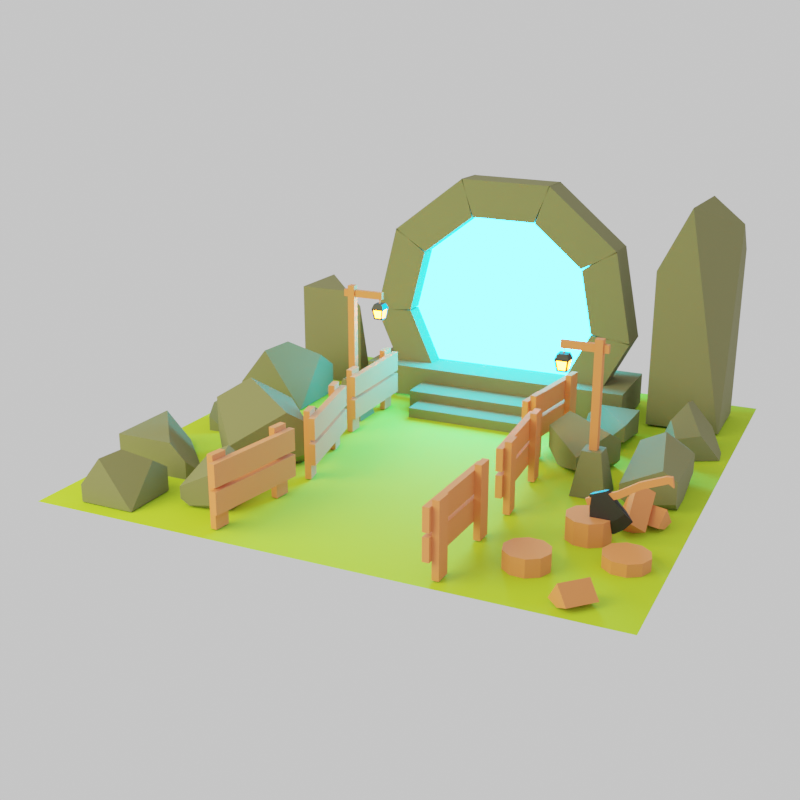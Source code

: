 # Source: portal.blend  (saved by Blender 3.4.6; exported with 4.5.12 LTS)
import bpy
from mathutils import Matrix  # noqa: F401  (used for matrix-valued properties, if any)

bpy.ops.wm.read_factory_settings(use_empty=True)
scene = bpy.context.scene
scene.name = 'Scene'

# ---- collections
col_others = bpy.data.collections.new('Others'); scene.collection.children.link(col_others)
col_emissions = bpy.data.collections.new('Emissions'); scene.collection.children.link(col_emissions)
col_portal = bpy.data.collections.new('Portal'); scene.collection.children.link(col_portal)
col_stairs = bpy.data.collections.new('Stairs'); col_portal.children.link(col_stairs)
col_fences = bpy.data.collections.new('Fences'); scene.collection.children.link(col_fences)
col_floor = bpy.data.collections.new('Floor'); scene.collection.children.link(col_floor)
col_trunks = bpy.data.collections.new('Trunks'); scene.collection.children.link(col_trunks)
col_axe = bpy.data.collections.new('Axe'); scene.collection.children.link(col_axe)
col_pole_lights = bpy.data.collections.new('Pole lights'); scene.collection.children.link(col_pole_lights)
col_rocks = bpy.data.collections.new('Rocks'); scene.collection.children.link(col_rocks)

# ---- images (referenced by path relative to the original .blend; pixels are not part of the script)
import os
ASSET_DIR = os.environ.get("B2B_ASSET_DIR", "")  # directory of the original .blend (textures are referenced by path, not embedded)
HERE = os.path.dirname(os.path.abspath(__file__))  # packed textures are extracted next to this script under _unpacked/

def load_image(name, relpath, width, height, colorspace="sRGB"):
    """Load a texture the original file referenced (path relative to the .blend, or extracted next to this script)."""
    p = next((c for c in (os.path.join(HERE, relpath), os.path.join(ASSET_DIR, relpath)) if relpath and os.path.exists(c)), "")
    if p:
        img = bpy.data.images.load(p, check_existing=True)
        img.name = name
    else:  # same state as the original file: an image datablock whose file is absent (Cycles renders it pink)
        img = bpy.data.images.new(name, width, height)
        img.source = "FILE"
        img.filepath = "//" + (relpath or name)
    img.colorspace_settings.name = colorspace
    return img
img_baked_hdr = load_image('Baked.hdr', 'Baked.hdr', 1024, 1024, 'Linear Rec.709')
img_baked = load_image('Baked', '', 4096, 4096, 'Linear Rec.709')

# ---- materials (node trees are filled in below, after node groups)
mat_lampemissive = bpy.data.materials.new('lampEmissive')
mat_portalemission = bpy.data.materials.new('portalEmission')
mat_rock = bpy.data.materials.new('Rock')
mat_wood = bpy.data.materials.new('Wood')
mat_grass = bpy.data.materials.new('Grass')
mat_steel = bpy.data.materials.new('Steel')

# ---- material node trees
mat_lampemissive.use_nodes = True; mat_lampemissive.node_tree.nodes.clear()
_N = mat_lampemissive.node_tree.nodes; _L = mat_lampemissive.node_tree.links
n0 = _N.new('ShaderNodeOutputMaterial'); n0.name = 'Material Output'; n0.location = (300, 300)
n1 = _N.new('ShaderNodeEmission'); n1.name = 'Emission'; n1.location = (10, 300)
n1.inputs[0].default_value = (1.0, 0.1774, 0.005272, 1.0)
n1.inputs[1].default_value = 80.0
_L.new(n1.outputs[0], n0.inputs[0])
n0.is_active_output = True
mat_portalemission.use_nodes = True; mat_portalemission.node_tree.nodes.clear()
_N = mat_portalemission.node_tree.nodes; _L = mat_portalemission.node_tree.links
n0 = _N.new('ShaderNodeOutputMaterial'); n0.name = 'Material Output'; n0.location = (300, 300)
n1 = _N.new('ShaderNodeEmission'); n1.name = 'Emission'; n1.location = (10, 300)
n1.inputs[0].default_value = (0.002835, 0.345, 0.5972, 1.0)
n1.inputs[1].default_value = 100.0
_L.new(n1.outputs[0], n0.inputs[0])
n0.is_active_output = True
mat_rock.use_nodes = True; mat_rock.node_tree.nodes.clear()
_N = mat_rock.node_tree.nodes; _L = mat_rock.node_tree.links
n0 = _N.new('ShaderNodeBsdfPrincipled'); n0.name = 'Principled BSDF'; n0.location = (10, 300)
n0.distribution = 'GGX'
n0.subsurface_method = 'RANDOM_WALK_SKIN'
n0.inputs[0].default_value = (0.1878, 0.1812, 0.08022, 1.0)
n0.inputs[2].default_value = 1.0
n0.inputs[3].default_value = 1.45
n0.inputs[27].default_value = (0.0, 0.0, 0.0, 1.0)
n0.inputs[28].default_value = 1.0
n1 = _N.new('ShaderNodeOutputMaterial'); n1.name = 'Material Output'; n1.location = (300, 300)
n2 = _N.new('ShaderNodeTexImage'); n2.name = 'Image Texture'; n2.location = (-312, 276)
n2.image = img_baked_hdr
n3 = _N.new('ShaderNodeTexImage'); n3.name = 'Image Texture.001'; n3.location = (-312, 276)
n3.image = img_baked_hdr
n4 = _N.new('ShaderNodeTexImage'); n4.name = 'Image Texture.002'; n4.location = (-312, 276)
n4.image = img_baked_hdr
_L.new(n0.outputs[0], n1.inputs[0])
n1.is_active_output = True
mat_wood.use_nodes = True; mat_wood.node_tree.nodes.clear()
_N = mat_wood.node_tree.nodes; _L = mat_wood.node_tree.links
n0 = _N.new('ShaderNodeBsdfPrincipled'); n0.name = 'Principled BSDF'; n0.location = (10, 300)
n0.distribution = 'GGX'
n0.subsurface_method = 'RANDOM_WALK_SKIN'
n0.inputs[0].default_value = (0.8, 0.2441, 0.08935, 1.0)
n0.inputs[2].default_value = 1.0
n0.inputs[3].default_value = 1.45
n0.inputs[27].default_value = (0.0, 0.0, 0.0, 1.0)
n0.inputs[28].default_value = 1.0
n1 = _N.new('ShaderNodeOutputMaterial'); n1.name = 'Material Output'; n1.location = (300, 300)
n2 = _N.new('ShaderNodeTexImage'); n2.name = 'Image Texture'; n2.location = (-312, 276)
n2.image = img_baked_hdr
_L.new(n0.outputs[0], n1.inputs[0])
n1.is_active_output = True
mat_grass.use_nodes = True; mat_grass.node_tree.nodes.clear()
_N = mat_grass.node_tree.nodes; _L = mat_grass.node_tree.links
n0 = _N.new('ShaderNodeBsdfPrincipled'); n0.name = 'Principled BSDF'; n0.location = (10, 300)
n0.distribution = 'GGX'
n0.subsurface_method = 'RANDOM_WALK_SKIN'
n0.inputs[0].default_value = (0.4342, 0.6584, 0.02122, 1.0)
n0.inputs[2].default_value = 1.0
n0.inputs[3].default_value = 1.45
n0.inputs[27].default_value = (0.0, 0.0, 0.0, 1.0)
n0.inputs[28].default_value = 1.0
n1 = _N.new('ShaderNodeOutputMaterial'); n1.name = 'Material Output'; n1.location = (300, 300)
n2 = _N.new('ShaderNodeTexImage'); n2.name = 'Image Texture'; n2.location = (-312, 276)
n2.image = img_baked
_L.new(n0.outputs[0], n1.inputs[0])
n1.is_active_output = True
mat_steel.use_nodes = True; mat_steel.node_tree.nodes.clear()
_N = mat_steel.node_tree.nodes; _L = mat_steel.node_tree.links
n0 = _N.new('ShaderNodeBsdfPrincipled'); n0.name = 'Principled BSDF'; n0.location = (10, 300)
n0.distribution = 'GGX'
n0.subsurface_method = 'RANDOM_WALK_SKIN'
n0.inputs[0].default_value = (0.03415, 0.03415, 0.03415, 1.0)
n0.inputs[1].default_value = 0.5
n0.inputs[3].default_value = 1.45
n0.inputs[27].default_value = (0.0, 0.0, 0.0, 1.0)
n0.inputs[28].default_value = 1.0
n1 = _N.new('ShaderNodeOutputMaterial'); n1.name = 'Material Output'; n1.location = (300, 300)
n2 = _N.new('ShaderNodeTexImage'); n2.name = 'Image Texture'; n2.location = (-312, 276)
n2.image = img_baked_hdr
_L.new(n0.outputs[0], n1.inputs[0])
n1.is_active_output = True

# ---- world
world_grass = bpy.data.worlds.new('Grass'); scene.world = world_grass
world_grass.use_nodes = True; world_grass.node_tree.nodes.clear()
_N = world_grass.node_tree.nodes; _L = world_grass.node_tree.links
n0 = _N.new('ShaderNodeOutputWorld'); n0.name = 'World Output'; n0.location = (300, 300)
n1 = _N.new('ShaderNodeBackground'); n1.name = 'Background'; n1.location = (10, 300)
_L.new(n1.outputs[0], n0.inputs[0])
n0.is_active_output = True
world_grass.color = (0.05088, 0.05088, 0.05088)
world_grass.use_sun_shadow = False
world_grass.sun_shadow_jitter_overblur = 0.0

# ---- cameras
cam_camera_001 = bpy.data.cameras.new('Camera.001')

# ---- lights
light_area = bpy.data.lights.new('Area', 'AREA')
light_area.color = (0.9921, 1.0, 0.5076)
light_area.transmission_factor = 0.0
light_area.energy = 628.3
light_area.shadow_soft_size = 6.19
light_area.shadow_maximum_resolution = 0.006
light_area.use_absolute_resolution = True
light_area.size = 6.19
light_area.size_y = 6.19

# ---- meshes
me_cube_005 = bpy.data.meshes.new('Cube.005')
me_cube_005.from_pydata([(0.02357, -0.02387, -0.08846), (-0.02357, -0.02387, -0.08846), (0.02357, 0.02387, -0.08846), (-0.02357, 0.02387, -0.08846), (-0.03618, -0.04301, -0.01724), (0.03618, -0.04301, -0.01724), (0.02517, -0.0319, -0.08169), (-0.02517, -0.0319, -0.08169), (-0.03158, 0.02548, -0.0817), (-0.04259, 0.03659, -0.01725), (-0.04259, -0.03659, -0.01725), (-0.03158, -0.02548, -0.0817), (0.04259, 0.03659, -0.01725), (0.03158, 0.02548, -0.0817), (0.03158, -0.02548, -0.0817), (0.04259, -0.03659, -0.01725), (-0.02517, 0.0319, -0.08169), (0.02517, 0.0319, -0.08169), (0.03618, 0.04301, -0.01724), (-0.03618, 0.04301, -0.01724)], [], [(0, 1, 3, 2), (5, 6, 7, 4), (9, 10, 11, 8), (13, 14, 15, 12), (17, 18, 19, 16)])
_uv = me_cube_005.uv_layers.new(name='UVMap')
_uv.uv.foreach_set('vector', [0.4132, 0.03786, 0.5868, 0.03786, 0.5868, 0.2121, 0.4132, 0.2121, 0.4039, 0.8326, 0.4104, 0.9771, 0.5896, 0.9771, 0.5961, 0.8326, 0.7076, 0.5287, 0.7076, 0.7213, 0.8521, 0.7149, 0.8521, 0.5351, 0.1479, 0.5351, 0.1479, 0.7149, 0.2924, 0.7213, 0.2924, 0.5287, 0.4104, 0.2729, 0.4039, 0.4174, 0.5961, 0.4174, 0.5896, 0.2729])
me_cube_005.materials.append(mat_lampemissive)
me_cube_005.update()
me_circle_001 = bpy.data.meshes.new('Circle.001')
me_circle_001.from_pydata([(0.0, 0.0, 0.0), (0.0, 0.813, 0.0), (-0.1586, 0.7974, 0.0), (-0.3111, 0.7511, 0.0), (-0.4517, 0.676, 0.0), (-0.5749, 0.5749, 0.0), (-0.676, 0.4517, 0.0), (-0.7511, 0.3111, 0.0), (-0.7974, 0.1586, 0.0), (-0.813, 0.0, 0.0), (-0.7974, -0.1586, 0.0), (-0.7511, -0.3111, 0.0), (-0.676, -0.4517, 0.0), (-0.5749, -0.5749, 0.0), (-0.4517, -0.676, 0.0), (-0.3111, -0.7511, 0.0), (-0.1586, -0.7974, 0.0), (0.0, -0.813, 0.0), (0.1586, -0.7974, 0.0), (0.3111, -0.7511, 0.0), (0.4517, -0.676, 0.0), (0.5749, -0.5749, 0.0), (0.676, -0.4517, 0.0), (0.7511, -0.3111, 0.0), (0.7974, -0.1586, 0.0), (0.813, 0.0, 0.0), (0.7974, 0.1586, 0.0), (0.7511, 0.3111, 0.0), (0.676, 0.4517, 0.0), (0.5749, 0.5749, 0.0), (0.4517, 0.676, 0.0), (0.3111, 0.7511, 0.0), (0.1586, 0.7974, 0.0)], [], [(0, 1, 2), (0, 2, 3), (0, 3, 4), (0, 4, 5), (0, 5, 6), (0, 6, 7), (0, 7, 8), (0, 8, 9), (0, 9, 10), (0, 10, 11), (0, 11, 12), (0, 12, 13), (0, 13, 14), (0, 14, 15), (0, 15, 16), (0, 16, 17), (0, 17, 18), (0, 18, 19), (0, 19, 20), (0, 20, 21), (0, 21, 22), (0, 22, 23), (0, 23, 24), (0, 24, 25), (0, 25, 26), (0, 26, 27), (0, 27, 28), (0, 28, 29), (0, 29, 30), (0, 30, 31), (0, 31, 32), (0, 32, 1)])
_uv = me_circle_001.uv_layers.new(name='UVMap')
_uv.uv.foreach_set('vector', [0.5, 0.5, 0.5, 1.0, 0.4025, 0.9904, 0.5, 0.5, 0.4025, 0.9904, 0.3087, 0.9619, 0.5, 0.5, 0.3087, 0.9619, 0.2222, 0.9157, 0.5, 0.5, 0.2222, 0.9157, 0.1464, 0.8536, 0.5, 0.5, 0.1464, 0.8536, 0.08427, 0.7778, 0.5, 0.5, 0.08427, 0.7778, 0.03806, 0.6913, 0.5, 0.5, 0.03806, 0.6913, 0.009607, 0.5975, 0.5, 0.5, 0.009607, 0.5975, 0.0, 0.5, 0.5, 0.5, 0.0, 0.5, 0.009607, 0.4025, 0.5, 0.5, 0.009607, 0.4025, 0.03806, 0.3087, 0.5, 0.5, 0.03806, 0.3087, 0.08427, 0.2222, 0.5, 0.5, 0.08427, 0.2222, 0.1464, 0.1464, 0.5, 0.5, 0.1464, 0.1464, 0.2222, 0.08427, 0.5, 0.5, 0.2222, 0.08427, 0.3087, 0.03806, 0.5, 0.5, 0.3087, 0.03806, 0.4025, 0.009607, 0.5, 0.5, 0.4025, 0.009607, 0.5, 0.0, 0.5, 0.5, 0.5, 0.0, 0.5975, 0.009607, 0.5, 0.5, 0.5975, 0.009607, 0.6913, 0.03806, 0.5, 0.5, 0.6913, 0.03806, 0.7778, 0.08427, 0.5, 0.5, 0.7778, 0.08427, 0.8536, 0.1464, 0.5, 0.5, 0.8536, 0.1464, 0.9157, 0.2222, 0.5, 0.5, 0.9157, 0.2222, 0.9619, 0.3087, 0.5, 0.5, 0.9619, 0.3087, 0.9904, 0.4025, 0.5, 0.5, 0.9904, 0.4025, 1.0, 0.5, 0.5, 0.5, 1.0, 0.5, 0.9904, 0.5975, 0.5, 0.5, 0.9904, 0.5975, 0.9619, 0.6913, 0.5, 0.5, 0.9619, 0.6913, 0.9157, 0.7778, 0.5, 0.5, 0.9157, 0.7778, 0.8536, 0.8536, 0.5, 0.5, 0.8536, 0.8536, 0.7778, 0.9157, 0.5, 0.5, 0.7778, 0.9157, 0.6913, 0.9619, 0.5, 0.5, 0.6913, 0.9619, 0.5975, 0.9904, 0.5, 0.5, 0.5975, 0.9904, 0.5, 1.0])
me_circle_001.materials.append(mat_portalemission)
me_circle_001.update()
me_cube_047 = bpy.data.meshes.new('Cube.047')
me_cube_047.from_pydata([(0.02357, -0.02387, -0.08846), (-0.02357, -0.02387, -0.08846), (0.02357, 0.02387, -0.08846), (-0.02357, 0.02387, -0.08846), (-0.03618, -0.04301, -0.01724), (0.03618, -0.04301, -0.01724), (0.02517, -0.0319, -0.08169), (-0.02517, -0.0319, -0.08169), (-0.03158, 0.02548, -0.0817), (-0.04259, 0.03659, -0.01725), (-0.04259, -0.03659, -0.01725), (-0.03158, -0.02548, -0.0817), (0.04259, 0.03659, -0.01725), (0.03158, 0.02548, -0.0817), (0.03158, -0.02548, -0.0817), (0.04259, -0.03659, -0.01725), (-0.02517, 0.0319, -0.08169), (0.02517, 0.0319, -0.08169), (0.03618, 0.04301, -0.01724), (-0.03618, 0.04301, -0.01724)], [], [(0, 1, 3, 2), (5, 6, 7, 4), (9, 10, 11, 8), (13, 14, 15, 12), (17, 18, 19, 16)])
_uv = me_cube_047.uv_layers.new(name='UVMap')
_uv.uv.foreach_set('vector', [0.4132, 0.03786, 0.5868, 0.03786, 0.5868, 0.2121, 0.4132, 0.2121, 0.4039, 0.8326, 0.4104, 0.9771, 0.5896, 0.9771, 0.5961, 0.8326, 0.7076, 0.5287, 0.7076, 0.7213, 0.8521, 0.7149, 0.8521, 0.5351, 0.1479, 0.5351, 0.1479, 0.7149, 0.2924, 0.7213, 0.2924, 0.5287, 0.4104, 0.2729, 0.4039, 0.4174, 0.5961, 0.4174, 0.5896, 0.2729])
me_cube_047.materials.append(mat_lampemissive)
me_cube_047.update()
me_cube_006 = bpy.data.meshes.new('Cube.006')
me_cube_006.from_pydata([(-0.3688, -0.1432, -1.042), (-0.2549, -0.1432, -0.7457), (-0.3688, 0.1432, -1.042), (-0.2549, 0.1432, -0.7457), (0.3688, -0.1432, -1.042), (0.2549, -0.1432, -0.7457), (0.3688, 0.1432, -1.042), (0.2549, 0.1432, -0.7457)], [], [(2, 3, 7, 6), (6, 7, 5, 4), (4, 5, 1, 0), (2, 6, 4, 0), (7, 3, 1, 5)])
_uv = me_cube_006.uv_layers.new(name='UVMap')
_uv.uv.foreach_set('vector', [0.6808, 0.5179, 0.6683, 0.5504, 0.6126, 0.5504, 0.6002, 0.5179, 0.571, 0.4754, 0.5834, 0.443, 0.6126, 0.4542, 0.6002, 0.4866, 0.6002, 0.4866, 0.6126, 0.4542, 0.6683, 0.4542, 0.6808, 0.4866, 0.6808, 0.5179, 0.6002, 0.5179, 0.6002, 0.4866, 0.6808, 0.4866, 0.6126, 0.4229, 0.6683, 0.4229, 0.6683, 0.4542, 0.6126, 0.4542])
me_cube_006.materials.append(mat_rock)
me_cube_006.update()
me_cube_007 = bpy.data.meshes.new('Cube.007')
me_cube_007.from_pydata([(-0.3688, -0.1432, -1.042), (-0.2549, -0.1432, -0.7457), (-0.3688, 0.1432, -1.042), (-0.2549, 0.1432, -0.7457), (0.3688, -0.1432, -1.042), (0.2549, -0.1432, -0.7457), (0.3688, 0.1432, -1.042), (0.2549, 0.1432, -0.7457)], [], [(0, 1, 3, 2), (2, 3, 7, 6), (6, 7, 5, 4), (4, 5, 1, 0), (2, 6, 4, 0), (7, 3, 1, 5)])
_uv = me_cube_007.uv_layers.new(name='UVMap')
_uv.uv.foreach_set('vector', [0.7657, 0.2109, 0.7388, 0.1885, 0.7591, 0.1643, 0.7859, 0.1867, 0.781, 0.2385, 0.7859, 0.2731, 0.7369, 0.3004, 0.71, 0.2779, 0.6635, 0.2548, 0.6586, 0.2202, 0.6898, 0.2157, 0.6947, 0.2504, 0.6947, 0.2504, 0.6898, 0.2157, 0.7388, 0.1885, 0.7657, 0.2109, 0.781, 0.2385, 0.71, 0.2779, 0.6947, 0.2504, 0.7657, 0.2109, 0.6745, 0.1882, 0.7235, 0.1609, 0.7388, 0.1885, 0.6898, 0.2157])
me_cube_007.materials.append(mat_rock)
me_cube_007.update()
me_cube_008 = bpy.data.meshes.new('Cube.008')
me_cube_008.from_pydata([(-0.3688, -0.1432, -1.042), (-0.2549, -0.1432, -0.7457), (-0.3688, 0.1432, -1.042), (-0.2549, 0.1432, -0.7457), (0.3688, -0.1432, -1.042), (0.2549, -0.1432, -0.7457), (0.3688, 0.1432, -1.042), (0.2549, 0.1432, -0.7457)], [], [(0, 1, 3, 2), (2, 3, 7, 6), (6, 7, 5, 4), (4, 5, 1, 0), (2, 6, 4, 0), (7, 3, 1, 5)])
_uv = me_cube_008.uv_layers.new(name='UVMap')
_uv.uv.foreach_set('vector', [0.8985, 0.2109, 0.8716, 0.1885, 0.8919, 0.1643, 0.9187, 0.1867, 0.9138, 0.2385, 0.9187, 0.2731, 0.8697, 0.3004, 0.8428, 0.2779, 0.7963, 0.2548, 0.7914, 0.2202, 0.8226, 0.2157, 0.8275, 0.2504, 0.8275, 0.2504, 0.8226, 0.2157, 0.8716, 0.1885, 0.8985, 0.2109, 0.9138, 0.2385, 0.8428, 0.2779, 0.8275, 0.2504, 0.8985, 0.2109, 0.8073, 0.1882, 0.8563, 0.1609, 0.8716, 0.1885, 0.8226, 0.2157])
me_cube_008.materials.append(mat_rock)
me_cube_008.update()
me_cube_020 = bpy.data.meshes.new('Cube.020')
me_cube_020.from_pydata([(-0.3688, -0.1432, -1.042), (-0.2549, -0.1432, -0.7457), (-0.3688, 0.1432, -1.042), (-0.2549, 0.1432, -0.7457), (0.3688, -0.1432, -1.042), (0.2549, -0.1432, -0.7457), (0.3688, 0.1432, -1.042), (0.2549, 0.1432, -0.7457)], [], [(0, 1, 3, 2), (2, 3, 7, 6), (6, 7, 5, 4), (4, 5, 1, 0), (2, 6, 4, 0), (7, 3, 1, 5)])
_uv = me_cube_020.uv_layers.new(name='UVMap')
_uv.uv.foreach_set('vector', [0.8977, 0.05852, 0.8709, 0.03606, 0.8911, 0.01189, 0.918, 0.03435, 0.9131, 0.08607, 0.918, 0.1207, 0.8689, 0.148, 0.8421, 0.1255, 0.7956, 0.1024, 0.7907, 0.06776, 0.8219, 0.06333, 0.8268, 0.09797, 0.8268, 0.09797, 0.8219, 0.06333, 0.8709, 0.03606, 0.8977, 0.05852, 0.9131, 0.08607, 0.8421, 0.1255, 0.8268, 0.09797, 0.8977, 0.05852, 0.8065, 0.03578, 0.8556, 0.008511, 0.8709, 0.03606, 0.8219, 0.06333])
me_cube_020.materials.append(mat_rock)
me_cube_020.update()
me_cube_021 = bpy.data.meshes.new('Cube.021')
me_cube_021.from_pydata([(-0.3688, -0.1432, -1.042), (-0.2549, -0.1432, -0.7457), (-0.3688, 0.1432, -1.042), (-0.2549, 0.1432, -0.7457), (0.3688, -0.1432, -1.042), (0.2549, -0.1432, -0.7457), (0.3688, 0.1432, -1.042), (0.2549, 0.1432, -0.7457)], [], [(0, 1, 3, 2), (2, 3, 7, 6), (6, 7, 5, 4), (4, 5, 1, 0), (2, 6, 4, 0), (7, 3, 1, 5)])
_uv = me_cube_021.uv_layers.new(name='UVMap')
_uv.uv.foreach_set('vector', [0.7657, 0.3559, 0.7388, 0.3334, 0.7591, 0.3092, 0.7859, 0.3317, 0.781, 0.3834, 0.7859, 0.4181, 0.7369, 0.4453, 0.71, 0.4229, 0.6635, 0.3998, 0.6586, 0.3651, 0.6898, 0.3607, 0.6947, 0.3953, 0.6947, 0.3953, 0.6898, 0.3607, 0.7388, 0.3334, 0.7657, 0.3559, 0.781, 0.3834, 0.71, 0.4229, 0.6947, 0.3953, 0.7657, 0.3559, 0.6745, 0.3331, 0.7235, 0.3059, 0.7388, 0.3334, 0.6898, 0.3607])
me_cube_021.materials.append(mat_rock)
me_cube_021.update()
me_cube_022 = bpy.data.meshes.new('Cube.022')
me_cube_022.from_pydata([(-0.3688, -0.1432, -1.042), (-0.2549, -0.1432, -0.7457), (-0.3688, 0.1432, -1.042), (-0.2549, 0.1432, -0.7457), (0.3688, -0.1432, -1.042), (0.2549, -0.1432, -0.7457), (0.3688, 0.1432, -1.042), (0.2549, 0.1432, -0.7457)], [], [(0, 1, 3, 2), (2, 3, 7, 6), (6, 7, 5, 4), (4, 5, 1, 0), (2, 6, 4, 0), (7, 3, 1, 5)])
_uv = me_cube_022.uv_layers.new(name='UVMap')
_uv.uv.foreach_set('vector', [0.8275, 0.3559, 0.8226, 0.3905, 0.7914, 0.3861, 0.7963, 0.3514, 0.8428, 0.3283, 0.8697, 0.3059, 0.9187, 0.3331, 0.9138, 0.3678, 0.9187, 0.4195, 0.8919, 0.442, 0.8716, 0.4178, 0.8985, 0.3953, 0.8985, 0.3953, 0.8716, 0.4178, 0.8226, 0.3905, 0.8275, 0.3559, 0.8428, 0.3283, 0.9138, 0.3678, 0.8985, 0.3953, 0.8275, 0.3559, 0.8563, 0.4453, 0.8073, 0.4181, 0.8226, 0.3905, 0.8716, 0.4178])
me_cube_022.materials.append(mat_rock)
me_cube_022.update()
me_cube_037 = bpy.data.meshes.new('Cube.037')
me_cube_037.from_pydata([(-0.3688, -0.1432, -1.042), (-0.2549, -0.1432, -0.7457), (-0.3688, 0.1432, -1.042), (-0.2549, 0.1432, -0.7457), (0.3688, -0.1432, -1.042), (0.2549, -0.1432, -0.7457), (0.3688, 0.1432, -1.042), (0.2549, 0.1432, -0.7457)], [], [(0, 1, 3, 2), (2, 3, 7, 6), (4, 5, 1, 0), (2, 6, 4, 0), (7, 3, 1, 5)])
_uv = me_cube_037.uv_layers.new(name='UVMap')
_uv.uv.foreach_set('vector', [0.6965, 0.08373, 0.709, 0.1164, 0.6796, 0.1277, 0.667, 0.09502, 0.6965, 0.05222, 0.709, 0.01958, 0.7651, 0.01958, 0.7776, 0.05222, 0.7776, 0.08373, 0.7651, 0.1164, 0.709, 0.1164, 0.6965, 0.08373, 0.6965, 0.05222, 0.7776, 0.05222, 0.7776, 0.08373, 0.6965, 0.08373, 0.7651, 0.1479, 0.709, 0.1479, 0.709, 0.1164, 0.7651, 0.1164])
me_cube_037.materials.append(mat_rock)
me_cube_037.update()
me_cube_038 = bpy.data.meshes.new('Cube.038')
me_cube_038.from_pydata([(-1.106, -0.3183, 0.2673), (-1.106, -0.3183, 0.01498), (-1.106, 0.3183, 0.2673), (-1.106, 0.3183, 0.01498), (1.106, -0.3183, 0.2673), (1.106, -0.3183, 0.01498), (1.106, 0.3183, 0.2673), (1.106, 0.3183, 0.01498)], [], [(0, 2, 3, 1), (2, 6, 7, 3), (6, 4, 5, 7), (4, 0, 1, 5), (2, 0, 4, 6)])
_uv = me_cube_038.uv_layers.new(name='UVMap')
_uv.uv.foreach_set('vector', [0.5375, 0.07903, 0.6074, 0.07903, 0.6074, 0.05133, 0.5375, 0.05133, 0.6074, 0.07903, 0.6074, 0.3218, 0.6351, 0.3218, 0.6351, 0.07903, 0.6074, 0.3218, 0.5375, 0.3218, 0.5375, 0.3495, 0.6074, 0.3495, 0.5375, 0.3218, 0.5375, 0.07903, 0.5098, 0.07903, 0.5098, 0.3218, 0.6074, 0.07903, 0.5375, 0.07903, 0.5375, 0.3218, 0.6074, 0.3218])
me_cube_038.materials.append(mat_rock)
me_cube_038.update()
me_cube_039 = bpy.data.meshes.new('Cube.039')
me_cube_039.from_pydata([(-0.5883, -0.1416, 0.07208), (-0.5883, -0.1416, -0.07208), (-0.5883, 0.1416, 0.07208), (-0.5883, 0.1416, -0.07208), (0.5883, -0.1416, 0.07208), (0.5883, -0.1416, -0.07208), (0.5883, 0.1416, 0.07208), (0.5883, 0.1416, -0.07208)], [], [(0, 2, 3, 1), (6, 4, 5, 7), (4, 0, 1, 5), (2, 0, 4, 6)])
_uv = me_cube_039.uv_layers.new(name='UVMap')
_uv.uv.foreach_set('vector', [0.9617, 0.3332, 0.9282, 0.3332, 0.9282, 0.3503, 0.9617, 0.3503, 0.9282, 0.1943, 0.9617, 0.1943, 0.9617, 0.1773, 0.9282, 0.1773, 0.9617, 0.1943, 0.9617, 0.3332, 0.9787, 0.3332, 0.9787, 0.1943, 0.9282, 0.3332, 0.9617, 0.3332, 0.9617, 0.1943, 0.9282, 0.1943])
me_cube_039.materials.append(mat_rock)
me_cube_039.update()
me_cube_040 = bpy.data.meshes.new('Cube.040')
me_cube_040.from_pydata([(-0.4971, -0.1089, 0.01676), (-0.4971, -0.1089, -0.06318), (-0.4971, 0.1089, 0.01676), (-0.4971, 0.1089, -0.06318), (0.4971, -0.1089, 0.01676), (0.4971, -0.1089, -0.06318), (0.4971, 0.1089, 0.01676), (0.4971, 0.1089, -0.06318)], [], [(0, 2, 3, 1), (6, 4, 5, 7), (4, 0, 1, 5), (2, 0, 4, 6)])
_uv = me_cube_040.uv_layers.new(name='UVMap')
_uv.uv.foreach_set('vector', [0.9522, 0.5204, 0.9284, 0.5204, 0.9284, 0.5291, 0.9522, 0.5291, 0.9284, 0.4118, 0.9522, 0.4118, 0.9522, 0.4031, 0.9284, 0.4031, 0.9522, 0.4118, 0.9522, 0.5204, 0.9609, 0.5204, 0.9609, 0.4118, 0.9284, 0.5204, 0.9522, 0.5204, 0.9522, 0.4118, 0.9284, 0.4118])
me_cube_040.materials.append(mat_rock)
me_cube_040.update()
me_cube_009 = bpy.data.meshes.new('Cube.009')
me_cube_009.from_pydata([(-0.04684, 0.2134, -0.3499), (-0.04684, 0.2134, 0.1453), (-0.04684, 0.3311, -0.3499), (-0.04684, 0.3311, 0.1453), (-0.00143, 0.2134, -0.3499), (-0.00143, 0.2134, 0.1453), (-0.00143, 0.3311, -0.3499), (-0.00143, 0.3311, 0.1453), (-0.04684, 0.8019, -0.3499), (-0.04684, 0.8019, 0.1453), (-0.04684, 0.9196, -0.3499), (-0.04684, 0.9196, 0.1453), (-0.00143, 0.8019, -0.3499), (-0.00143, 0.8019, 0.1453), (-0.00143, 0.9196, -0.3499), (-0.00143, 0.9196, 0.1453), (0.04448, 0.1747, 0.1072), (0.04448, 0.9528, 0.1072), (0.04448, 0.1747, -0.04756), (0.04448, 0.9528, -0.04756), (-0.0009298, 0.1747, 0.1072), (-0.0009298, 0.9528, 0.1072), (-0.0009298, 0.1747, -0.04756), (-0.0009298, 0.9528, -0.04756), (-0.0009298, 0.9528, -0.2302), (-0.0009298, 0.1747, -0.2302), (-0.0009298, 0.9528, -0.07549), (-0.0009298, 0.1747, -0.07549), (0.04448, 0.9528, -0.2302), (0.04448, 0.1747, -0.2302), (0.04448, 0.9528, -0.07549), (0.04448, 0.1747, -0.07549)], [], [(0, 1, 3, 2), (2, 3, 7, 6), (6, 7, 5, 4), (4, 5, 1, 0), (7, 3, 1, 5), (8, 9, 11, 10), (10, 11, 15, 14), (14, 15, 13, 12), (12, 13, 9, 8), (15, 11, 9, 13), (16, 20, 22, 18), (21, 17, 19, 23), (19, 18, 22, 23), (17, 16, 18, 19), (21, 20, 16, 17), (23, 22, 20, 21), (24, 25, 27, 26), (26, 27, 31, 30), (30, 31, 29, 28), (28, 29, 25, 24), (26, 30, 28, 24), (31, 27, 25, 29)])
_uv = me_cube_009.uv_layers.new(name='UVMap')
_uv.uv.foreach_set('vector', [0.7924, 0.7588, 0.8513, 0.7588, 0.8513, 0.7728, 0.7924, 0.7728, 0.7924, 0.7728, 0.8513, 0.7728, 0.8513, 0.7782, 0.7924, 0.7782, 0.7924, 0.7394, 0.8513, 0.7394, 0.8513, 0.7534, 0.7924, 0.7534, 0.7924, 0.7534, 0.8513, 0.7534, 0.8513, 0.7588, 0.7924, 0.7588, 0.8567, 0.7728, 0.8513, 0.7728, 0.8513, 0.7588, 0.8567, 0.7588, 0.8567, 0.7245, 0.7978, 0.7245, 0.7978, 0.7105, 0.8567, 0.7105, 0.8567, 0.7105, 0.7978, 0.7105, 0.7978, 0.7051, 0.8567, 0.7051, 0.8567, 0.7051, 0.7978, 0.7051, 0.7978, 0.6911, 0.8567, 0.6911, 0.8567, 0.7299, 0.7978, 0.7299, 0.7978, 0.7245, 0.8567, 0.7245, 0.7924, 0.7105, 0.7978, 0.7105, 0.7978, 0.7245, 0.7924, 0.7245, 0.7411, 0.8889, 0.7357, 0.8889, 0.7357, 0.8705, 0.7411, 0.8705, 0.6432, 0.8889, 0.6378, 0.8889, 0.6378, 0.8705, 0.6432, 0.8705, 0.6432, 0.8651, 0.7357, 0.8651, 0.7357, 0.8705, 0.6432, 0.8705, 0.5267, 0.6991, 0.6192, 0.6991, 0.6192, 0.7175, 0.5267, 0.7175, 0.6432, 0.8889, 0.7357, 0.8889, 0.7357, 0.8943, 0.6432, 0.8943, 0.6432, 0.8705, 0.7357, 0.8705, 0.7357, 0.8889, 0.6432, 0.8889, 0.5303, 0.8318, 0.6229, 0.8318, 0.6229, 0.8502, 0.5303, 0.8502, 0.5303, 0.8502, 0.6229, 0.8502, 0.6229, 0.8556, 0.5303, 0.8556, 0.7208, 0.6785, 0.6283, 0.6785, 0.6283, 0.6601, 0.7208, 0.6601, 0.5303, 0.8264, 0.6229, 0.8264, 0.6229, 0.8318, 0.5303, 0.8318, 0.5303, 0.8502, 0.5249, 0.8502, 0.5249, 0.8318, 0.5303, 0.8318, 0.6283, 0.8502, 0.6229, 0.8502, 0.6229, 0.8318, 0.6283, 0.8318])
me_cube_009.materials.append(mat_wood)
me_cube_009.update()
me_cube_023 = bpy.data.meshes.new('Cube.023')
me_cube_023.from_pydata([(-0.04684, 0.2134, -0.3499), (-0.04684, 0.2134, 0.1453), (-0.04684, 0.3311, -0.3499), (-0.04684, 0.3311, 0.1453), (-0.00143, 0.2134, -0.3499), (-0.00143, 0.2134, 0.1453), (-0.00143, 0.3311, -0.3499), (-0.00143, 0.3311, 0.1453), (-0.04684, 0.8019, -0.3499), (-0.04684, 0.8019, 0.1453), (-0.04684, 0.9196, -0.3499), (-0.04684, 0.9196, 0.1453), (-0.00143, 0.8019, -0.3499), (-0.00143, 0.8019, 0.1453), (-0.00143, 0.9196, -0.3499), (-0.00143, 0.9196, 0.1453), (0.04448, 0.1747, 0.1072), (0.04448, 0.9528, 0.1072), (0.04448, 0.1747, -0.04756), (0.04448, 0.9528, -0.04756), (-0.0009298, 0.1747, 0.1072), (-0.0009298, 0.9528, 0.1072), (-0.0009298, 0.1747, -0.04756), (-0.0009298, 0.9528, -0.04756), (-0.0009298, 0.9528, -0.2302), (-0.0009298, 0.1747, -0.2302), (-0.0009298, 0.9528, -0.07549), (-0.0009298, 0.1747, -0.07549), (0.04448, 0.9528, -0.2302), (0.04448, 0.1747, -0.2302), (0.04448, 0.9528, -0.07549), (0.04448, 0.1747, -0.07549)], [], [(0, 1, 3, 2), (2, 3, 7, 6), (6, 7, 5, 4), (4, 5, 1, 0), (7, 3, 1, 5), (8, 9, 11, 10), (10, 11, 15, 14), (14, 15, 13, 12), (12, 13, 9, 8), (15, 11, 9, 13), (16, 20, 22, 18), (21, 17, 19, 23), (19, 18, 22, 23), (17, 16, 18, 19), (21, 20, 16, 17), (23, 22, 20, 21), (24, 25, 27, 26), (26, 27, 31, 30), (30, 31, 29, 28), (28, 29, 25, 24), (26, 30, 28, 24), (31, 27, 25, 29)])
_uv = me_cube_023.uv_layers.new(name='UVMap')
_uv.uv.foreach_set('vector', [0.7186, 0.7588, 0.7775, 0.7588, 0.7775, 0.7728, 0.7186, 0.7728, 0.7186, 0.7728, 0.7775, 0.7728, 0.7775, 0.7782, 0.7186, 0.7782, 0.7186, 0.7394, 0.7775, 0.7394, 0.7775, 0.7534, 0.7186, 0.7534, 0.7186, 0.7534, 0.7775, 0.7534, 0.7775, 0.7588, 0.7186, 0.7588, 0.7829, 0.7728, 0.7775, 0.7728, 0.7775, 0.7588, 0.7829, 0.7588, 0.822, 0.9592, 0.7631, 0.9592, 0.7631, 0.9452, 0.822, 0.9452, 0.822, 0.9452, 0.7631, 0.9452, 0.7631, 0.9398, 0.822, 0.9398, 0.822, 0.9398, 0.7631, 0.9398, 0.7631, 0.9258, 0.822, 0.9258, 0.822, 0.9646, 0.7631, 0.9646, 0.7631, 0.9592, 0.822, 0.9592, 0.7577, 0.9452, 0.7631, 0.9452, 0.7631, 0.9592, 0.7577, 0.9592, 0.7411, 0.9276, 0.7357, 0.9276, 0.7357, 0.9092, 0.7411, 0.9092, 0.6432, 0.9276, 0.6378, 0.9276, 0.6378, 0.9092, 0.6432, 0.9092, 0.6432, 0.9038, 0.7357, 0.9038, 0.7357, 0.9092, 0.6432, 0.9092, 0.6283, 0.6322, 0.7208, 0.6322, 0.7208, 0.6506, 0.6283, 0.6506, 0.6432, 0.9276, 0.7357, 0.9276, 0.7357, 0.933, 0.6432, 0.933, 0.6432, 0.9092, 0.7357, 0.9092, 0.7357, 0.9276, 0.6432, 0.9276, 0.5303, 0.7931, 0.6229, 0.7931, 0.6229, 0.8115, 0.5303, 0.8115, 0.5303, 0.8115, 0.6229, 0.8115, 0.6229, 0.8169, 0.5303, 0.8169, 0.6188, 0.6785, 0.5263, 0.6785, 0.5263, 0.6601, 0.6188, 0.6601, 0.5303, 0.7877, 0.6229, 0.7877, 0.6229, 0.7931, 0.5303, 0.7931, 0.5303, 0.8115, 0.5249, 0.8115, 0.5249, 0.7931, 0.5303, 0.7931, 0.6283, 0.8115, 0.6229, 0.8115, 0.6229, 0.7931, 0.6283, 0.7931])
me_cube_023.materials.append(mat_wood)
me_cube_023.update()
me_cube_041 = bpy.data.meshes.new('Cube.041')
me_cube_041.from_pydata([(-0.04684, 0.2134, -0.3499), (-0.04684, 0.2134, 0.1453), (-0.04684, 0.3311, -0.3499), (-0.04684, 0.3311, 0.1453), (-0.00143, 0.2134, -0.3499), (-0.00143, 0.2134, 0.1453), (-0.00143, 0.3311, -0.3499), (-0.00143, 0.3311, 0.1453), (-0.04684, 0.8019, -0.3499), (-0.04684, 0.8019, 0.1453), (-0.04684, 0.9196, -0.3499), (-0.04684, 0.9196, 0.1453), (-0.00143, 0.8019, -0.3499), (-0.00143, 0.8019, 0.1453), (-0.00143, 0.9196, -0.3499), (-0.00143, 0.9196, 0.1453), (0.04448, 0.1747, 0.1072), (0.04448, 0.9528, 0.1072), (0.04448, 0.1747, -0.04756), (0.04448, 0.9528, -0.04756), (-0.0009298, 0.1747, 0.1072), (-0.0009298, 0.9528, 0.1072), (-0.0009298, 0.1747, -0.04756), (-0.0009298, 0.9528, -0.04756), (-0.0009298, 0.9528, -0.2302), (-0.0009298, 0.1747, -0.2302), (-0.0009298, 0.9528, -0.07549), (-0.0009298, 0.1747, -0.07549), (0.04448, 0.9528, -0.2302), (0.04448, 0.1747, -0.2302), (0.04448, 0.9528, -0.07549), (0.04448, 0.1747, -0.07549)], [], [(0, 1, 3, 2), (2, 3, 7, 6), (6, 7, 5, 4), (4, 5, 1, 0), (7, 3, 1, 5), (8, 9, 11, 10), (10, 11, 15, 14), (14, 15, 13, 12), (12, 13, 9, 8), (15, 11, 9, 13), (16, 20, 22, 18), (21, 17, 19, 23), (19, 18, 22, 23), (17, 16, 18, 19), (21, 20, 16, 17), (23, 22, 20, 21), (24, 25, 27, 26), (26, 27, 31, 30), (30, 31, 29, 28), (28, 29, 25, 24), (26, 30, 28, 24), (31, 27, 25, 29)])
_uv = me_cube_041.uv_layers.new(name='UVMap')
_uv.uv.foreach_set('vector', [0.6448, 0.7588, 0.7037, 0.7588, 0.7037, 0.7728, 0.6448, 0.7728, 0.6448, 0.7728, 0.7037, 0.7728, 0.7037, 0.7782, 0.6448, 0.7782, 0.6448, 0.7394, 0.7037, 0.7394, 0.7037, 0.7534, 0.6448, 0.7534, 0.6448, 0.7534, 0.7037, 0.7534, 0.7037, 0.7588, 0.6448, 0.7588, 0.7091, 0.7728, 0.7037, 0.7728, 0.7037, 0.7588, 0.7091, 0.7588, 0.9305, 0.7728, 0.8716, 0.7728, 0.8716, 0.7588, 0.9305, 0.7588, 0.9305, 0.7588, 0.8716, 0.7588, 0.8716, 0.7534, 0.9305, 0.7534, 0.9305, 0.7534, 0.8716, 0.7534, 0.8716, 0.7394, 0.9305, 0.7394, 0.9305, 0.7782, 0.8716, 0.7782, 0.8716, 0.7728, 0.9305, 0.7728, 0.8662, 0.7588, 0.8716, 0.7588, 0.8716, 0.7728, 0.8662, 0.7728, 0.7411, 0.8502, 0.7357, 0.8502, 0.7357, 0.8318, 0.7411, 0.8318, 0.6432, 0.8502, 0.6378, 0.8502, 0.6378, 0.8318, 0.6432, 0.8318, 0.6432, 0.8264, 0.7357, 0.8264, 0.7357, 0.8318, 0.6432, 0.8318, 0.5267, 0.727, 0.6192, 0.727, 0.6192, 0.7454, 0.5267, 0.7454, 0.6432, 0.8502, 0.7357, 0.8502, 0.7357, 0.8556, 0.6432, 0.8556, 0.6432, 0.8318, 0.7357, 0.8318, 0.7357, 0.8502, 0.6432, 0.8502, 0.5303, 0.9092, 0.6229, 0.9092, 0.6229, 0.9276, 0.5303, 0.9276, 0.5303, 0.9276, 0.6229, 0.9276, 0.6229, 0.933, 0.5303, 0.933, 0.8502, 0.868, 0.7577, 0.868, 0.7577, 0.8496, 0.8502, 0.8496, 0.5303, 0.9038, 0.6229, 0.9038, 0.6229, 0.9092, 0.5303, 0.9092, 0.5303, 0.9276, 0.5249, 0.9276, 0.5249, 0.9092, 0.5303, 0.9092, 0.6283, 0.9276, 0.6229, 0.9276, 0.6229, 0.9092, 0.6283, 0.9092])
me_cube_041.materials.append(mat_wood)
me_cube_041.update()
me_cube_042 = bpy.data.meshes.new('Cube.042')
me_cube_042.from_pydata([(-0.04684, 0.2134, -0.3499), (-0.04684, 0.2134, 0.1453), (-0.04684, 0.3311, -0.3499), (-0.04684, 0.3311, 0.1453), (-0.00143, 0.2134, -0.3499), (-0.00143, 0.2134, 0.1453), (-0.00143, 0.3311, -0.3499), (-0.00143, 0.3311, 0.1453), (-0.04684, 0.8019, -0.3499), (-0.04684, 0.8019, 0.1453), (-0.04684, 0.9196, -0.3499), (-0.04684, 0.9196, 0.1453), (-0.00143, 0.8019, -0.3499), (-0.00143, 0.8019, 0.1453), (-0.00143, 0.9196, -0.3499), (-0.00143, 0.9196, 0.1453), (0.04448, 0.1747, 0.1072), (0.04448, 0.9528, 0.1072), (0.04448, 0.1747, -0.04756), (0.04448, 0.9528, -0.04756), (-0.0009298, 0.1747, 0.1072), (-0.0009298, 0.9528, 0.1072), (-0.0009298, 0.1747, -0.04756), (-0.0009298, 0.9528, -0.04756), (-0.0009298, 0.9528, -0.2302), (-0.0009298, 0.1747, -0.2302), (-0.0009298, 0.9528, -0.07549), (-0.0009298, 0.1747, -0.07549), (0.04448, 0.9528, -0.2302), (0.04448, 0.1747, -0.2302), (0.04448, 0.9528, -0.07549), (0.04448, 0.1747, -0.07549)], [], [(0, 1, 3, 2), (2, 3, 7, 6), (6, 7, 5, 4), (4, 5, 1, 0), (7, 3, 1, 5), (8, 9, 11, 10), (10, 11, 15, 14), (14, 15, 13, 12), (12, 13, 9, 8), (15, 11, 9, 13), (16, 20, 22, 18), (21, 17, 19, 23), (19, 18, 22, 23), (17, 16, 18, 19), (21, 20, 16, 17), (23, 22, 20, 21), (24, 25, 27, 26), (26, 27, 31, 30), (30, 31, 29, 28), (28, 29, 25, 24), (26, 30, 28, 24), (31, 27, 25, 29)])
_uv = me_cube_042.uv_layers.new(name='UVMap')
_uv.uv.foreach_set('vector', [0.6448, 0.7105, 0.7037, 0.7105, 0.7037, 0.7245, 0.6448, 0.7245, 0.6448, 0.7245, 0.7037, 0.7245, 0.7037, 0.7299, 0.6448, 0.7299, 0.6448, 0.6911, 0.7037, 0.6911, 0.7037, 0.7051, 0.6448, 0.7051, 0.6448, 0.7051, 0.7037, 0.7051, 0.7037, 0.7105, 0.6448, 0.7105, 0.7091, 0.7245, 0.7037, 0.7245, 0.7037, 0.7105, 0.7091, 0.7105, 0.9305, 0.7245, 0.8716, 0.7245, 0.8716, 0.7105, 0.9305, 0.7105, 0.9305, 0.7105, 0.8716, 0.7105, 0.8716, 0.7051, 0.9305, 0.7051, 0.9305, 0.7051, 0.8716, 0.7051, 0.8716, 0.6911, 0.9305, 0.6911, 0.9305, 0.7299, 0.8716, 0.7299, 0.8716, 0.7245, 0.9305, 0.7245, 0.8662, 0.7105, 0.8716, 0.7105, 0.8716, 0.7245, 0.8662, 0.7245, 0.7411, 0.9663, 0.7357, 0.9663, 0.7357, 0.9479, 0.7411, 0.9479, 0.6432, 0.9663, 0.6378, 0.9663, 0.6378, 0.9479, 0.6432, 0.9479, 0.6432, 0.9425, 0.7357, 0.9425, 0.7357, 0.9479, 0.6432, 0.9479, 0.7577, 0.7938, 0.8502, 0.7938, 0.8502, 0.8122, 0.7577, 0.8122, 0.6432, 0.9663, 0.7357, 0.9663, 0.7357, 0.9717, 0.6432, 0.9717, 0.6432, 0.9479, 0.7357, 0.9479, 0.7357, 0.9663, 0.6432, 0.9663, 0.5303, 0.8705, 0.6229, 0.8705, 0.6229, 0.8889, 0.5303, 0.8889, 0.5303, 0.8889, 0.6229, 0.8889, 0.6229, 0.8943, 0.5303, 0.8943, 0.8502, 0.8401, 0.7577, 0.8401, 0.7577, 0.8217, 0.8502, 0.8217, 0.5303, 0.8651, 0.6229, 0.8651, 0.6229, 0.8705, 0.5303, 0.8705, 0.5303, 0.8889, 0.5249, 0.8889, 0.5249, 0.8705, 0.5303, 0.8705, 0.6283, 0.8889, 0.6229, 0.8889, 0.6229, 0.8705, 0.6283, 0.8705])
me_cube_042.materials.append(mat_wood)
me_cube_042.update()
me_cube_043 = bpy.data.meshes.new('Cube.043')
me_cube_043.from_pydata([(-0.04684, 0.2134, -0.3499), (-0.04684, 0.2134, 0.1453), (-0.04684, 0.3311, -0.3499), (-0.04684, 0.3311, 0.1453), (-0.00143, 0.2134, -0.3499), (-0.00143, 0.2134, 0.1453), (-0.00143, 0.3311, -0.3499), (-0.00143, 0.3311, 0.1453), (-0.04684, 0.8019, -0.3499), (-0.04684, 0.8019, 0.1453), (-0.04684, 0.9196, -0.3499), (-0.04684, 0.9196, 0.1453), (-0.00143, 0.8019, -0.3499), (-0.00143, 0.8019, 0.1453), (-0.00143, 0.9196, -0.3499), (-0.00143, 0.9196, 0.1453), (0.04448, 0.1747, 0.1072), (0.04448, 0.9528, 0.1072), (0.04448, 0.1747, -0.04756), (0.04448, 0.9528, -0.04756), (-0.0009298, 0.1747, 0.1072), (-0.0009298, 0.9528, 0.1072), (-0.0009298, 0.1747, -0.04756), (-0.0009298, 0.9528, -0.04756), (-0.0009298, 0.9528, -0.2302), (-0.0009298, 0.1747, -0.2302), (-0.0009298, 0.9528, -0.07549), (-0.0009298, 0.1747, -0.07549), (0.04448, 0.9528, -0.2302), (0.04448, 0.1747, -0.2302), (0.04448, 0.9528, -0.07549), (0.04448, 0.1747, -0.07549)], [], [(0, 1, 3, 2), (2, 3, 7, 6), (6, 7, 5, 4), (4, 5, 1, 0), (7, 3, 1, 5), (8, 9, 11, 10), (10, 11, 15, 14), (14, 15, 13, 12), (12, 13, 9, 8), (15, 11, 9, 13), (16, 20, 22, 18), (21, 17, 19, 23), (19, 18, 22, 23), (17, 16, 18, 19), (21, 20, 16, 17), (23, 22, 20, 21), (24, 25, 27, 26), (26, 27, 31, 30), (30, 31, 29, 28), (28, 29, 25, 24), (26, 30, 28, 24), (31, 27, 25, 29)])
_uv = me_cube_043.uv_layers.new(name='UVMap')
_uv.uv.foreach_set('vector', [0.7186, 0.7105, 0.7775, 0.7105, 0.7775, 0.7245, 0.7186, 0.7245, 0.7186, 0.7245, 0.7775, 0.7245, 0.7775, 0.7299, 0.7186, 0.7299, 0.7186, 0.6911, 0.7775, 0.6911, 0.7775, 0.7051, 0.7186, 0.7051, 0.7186, 0.7051, 0.7775, 0.7051, 0.7775, 0.7105, 0.7186, 0.7105, 0.7829, 0.7245, 0.7775, 0.7245, 0.7775, 0.7105, 0.7829, 0.7105, 0.822, 0.9109, 0.7631, 0.9109, 0.7631, 0.8969, 0.822, 0.8969, 0.822, 0.8969, 0.7631, 0.8969, 0.7631, 0.8915, 0.822, 0.8915, 0.822, 0.8915, 0.7631, 0.8915, 0.7631, 0.8775, 0.822, 0.8775, 0.822, 0.9163, 0.7631, 0.9163, 0.7631, 0.9109, 0.822, 0.9109, 0.7577, 0.8969, 0.7631, 0.8969, 0.7631, 0.9109, 0.7577, 0.9109, 0.7411, 0.8115, 0.7357, 0.8115, 0.7357, 0.7931, 0.7411, 0.7931, 0.6432, 0.8115, 0.6378, 0.8115, 0.6378, 0.7931, 0.6432, 0.7931, 0.6432, 0.7877, 0.7357, 0.7877, 0.7357, 0.7931, 0.6432, 0.7931, 0.5263, 0.6322, 0.6188, 0.6322, 0.6188, 0.6506, 0.5263, 0.6506, 0.6432, 0.8115, 0.7357, 0.8115, 0.7357, 0.8169, 0.6432, 0.8169, 0.6432, 0.7931, 0.7357, 0.7931, 0.7357, 0.8115, 0.6432, 0.8115, 0.5303, 0.9479, 0.6229, 0.9479, 0.6229, 0.9663, 0.5303, 0.9663, 0.5303, 0.9663, 0.6229, 0.9663, 0.6229, 0.9717, 0.5303, 0.9717, 0.6192, 0.7733, 0.5267, 0.7733, 0.5267, 0.7549, 0.6192, 0.7549, 0.5303, 0.9425, 0.6229, 0.9425, 0.6229, 0.9479, 0.5303, 0.9479, 0.5303, 0.9663, 0.5249, 0.9663, 0.5249, 0.9479, 0.5303, 0.9479, 0.6283, 0.9663, 0.6229, 0.9663, 0.6229, 0.9479, 0.6283, 0.9479])
me_cube_043.materials.append(mat_wood)
me_cube_043.update()
me_plane_001 = bpy.data.meshes.new('Plane.001')
me_plane_001.from_pydata([(-2.0, -2.0, 0.0), (2.0, -2.0, 0.0), (-2.0, 2.0, 0.0), (2.0, 2.0, 0.0)], [], [(0, 1, 3, 2)])
_uv = me_plane_001.uv_layers.new(name='UVMap')
_uv.uv.foreach_set('vector', [0.005889, 0.0137, 0.4863, 0.0137, 0.4863, 0.4941, 0.005889, 0.4941])
me_plane_001.materials.append(mat_grass)
me_plane_001.update()
me_cylinder = bpy.data.meshes.new('Cylinder')
me_cylinder.from_pydata([(0.0, 0.1492, -0.07822), (0.0, 0.1492, 0.00333), (0.08772, 0.1207, -0.07822), (0.08772, 0.1207, 0.00333), (0.1419, 0.04612, -0.07822), (0.1419, 0.04612, 0.00333), (0.1419, -0.04612, -0.07822), (0.1419, -0.04612, 0.00333), (0.08772, -0.1207, -0.07822), (0.08772, -0.1207, 0.00333), (0.0, -0.1492, -0.07822), (0.0, -0.1492, 0.00333), (-0.08772, -0.1207, -0.07822), (-0.08772, -0.1207, 0.00333), (-0.1419, -0.04612, -0.07822), (-0.1419, -0.04612, 0.00333), (-0.1419, 0.04612, -0.07822), (-0.1419, 0.04612, 0.00333), (-0.08772, 0.1207, -0.07822), (-0.08772, 0.1207, 0.00333)], [], [(0, 1, 3, 2), (2, 3, 5, 4), (4, 5, 7, 6), (6, 7, 9, 8), (8, 9, 11, 10), (10, 11, 13, 12), (12, 13, 15, 14), (14, 15, 17, 16), (3, 1, 19, 17, 15, 13, 11, 9, 7, 5), (16, 17, 19, 18), (18, 19, 1, 0)])
_uv = me_cylinder.uv_layers.new(name='UVMap')
_uv.uv.foreach_set('vector', [0.9319, 0.8954, 0.9408, 0.8954, 0.9408, 0.9055, 0.9319, 0.9055, 0.9319, 0.9055, 0.9408, 0.9055, 0.9408, 0.9156, 0.9319, 0.9156, 0.9319, 0.9156, 0.9408, 0.9156, 0.9408, 0.9257, 0.9319, 0.9257, 0.9319, 0.9257, 0.9408, 0.9257, 0.9408, 0.9357, 0.9319, 0.9357, 0.9319, 0.9357, 0.9408, 0.9357, 0.9408, 0.9458, 0.9319, 0.9458, 0.9319, 0.9458, 0.9408, 0.9458, 0.9408, 0.9559, 0.9319, 0.9559, 0.9319, 0.9559, 0.9408, 0.9559, 0.9408, 0.966, 0.9319, 0.966, 0.9319, 0.966, 0.9408, 0.966, 0.9408, 0.9761, 0.9319, 0.9761, 0.8992, 0.8966, 0.9052, 0.8884, 0.9148, 0.8853, 0.9243, 0.8884, 0.9303, 0.8966, 0.9303, 0.9067, 0.9243, 0.9148, 0.9148, 0.918, 0.9052, 0.9148, 0.8992, 0.9067, 0.9319, 0.9761, 0.9408, 0.9761, 0.9408, 0.9862, 0.9319, 0.9862, 0.9319, 0.8853, 0.9408, 0.8853, 0.9408, 0.8954, 0.9319, 0.8954])
me_cylinder.materials.append(mat_wood)
me_cylinder.update()
me_cylinder_001 = bpy.data.meshes.new('Cylinder.001')
me_cylinder_001.from_pydata([(0.0, 0.1492, -0.07822), (0.0, 0.1492, 0.04128), (0.08772, 0.1207, -0.07822), (0.08772, 0.1207, 0.04128), (0.1419, 0.04612, -0.07822), (0.1419, 0.04612, 0.04128), (0.1419, -0.04612, -0.07822), (0.1419, -0.04612, 0.04128), (0.08772, -0.1207, -0.07822), (0.08772, -0.1207, 0.04128), (0.0, -0.1492, -0.07822), (0.0, -0.1492, 0.04128), (-0.08772, -0.1207, -0.07822), (-0.08772, -0.1207, 0.04128), (-0.1419, -0.04612, -0.07822), (-0.1419, -0.04612, 0.04128), (-0.1419, 0.04612, -0.07822), (-0.1419, 0.04612, 0.04128), (-0.08772, 0.1207, -0.07822), (-0.08772, 0.1207, 0.04128)], [], [(0, 1, 3, 2), (2, 3, 5, 4), (4, 5, 7, 6), (6, 7, 9, 8), (8, 9, 11, 10), (10, 11, 13, 12), (12, 13, 15, 14), (14, 15, 17, 16), (3, 1, 19, 17, 15, 13, 11, 9, 7, 5), (16, 17, 19, 18), (18, 19, 1, 0)])
_uv = me_cylinder_001.uv_layers.new(name='UVMap')
_uv.uv.foreach_set('vector', [0.8788, 0.986, 0.8657, 0.986, 0.8657, 0.976, 0.8788, 0.976, 0.8788, 0.976, 0.8657, 0.976, 0.8657, 0.9659, 0.8788, 0.9659, 0.8788, 0.9659, 0.8657, 0.9659, 0.8657, 0.9558, 0.8788, 0.9558, 0.8788, 0.9558, 0.8657, 0.9558, 0.8657, 0.9457, 0.8788, 0.9457, 0.8788, 0.9457, 0.8657, 0.9457, 0.8657, 0.9356, 0.8788, 0.9356, 0.8788, 0.9356, 0.8657, 0.9356, 0.8657, 0.9255, 0.8788, 0.9255, 0.8788, 0.9255, 0.8657, 0.9255, 0.8657, 0.9154, 0.8788, 0.9154, 0.8788, 0.9154, 0.8657, 0.9154, 0.8657, 0.9054, 0.8788, 0.9054, 0.8989, 0.8653, 0.893, 0.8735, 0.8834, 0.8766, 0.8738, 0.8735, 0.8679, 0.8653, 0.8679, 0.8552, 0.8738, 0.847, 0.8834, 0.8439, 0.893, 0.847, 0.8989, 0.8552, 0.8788, 0.9054, 0.8657, 0.9054, 0.8657, 0.8953, 0.8788, 0.8953, 0.8788, 0.8953, 0.8657, 0.8953, 0.8657, 0.8852, 0.8788, 0.8852])
me_cylinder_001.materials.append(mat_wood)
me_cylinder_001.update()
me_cylinder_002 = bpy.data.meshes.new('Cylinder.002')
me_cylinder_002.from_pydata([(0.0, 0.1492, -0.07822), (0.0, 0.1492, 0.07822), (0.08772, 0.1207, -0.07822), (0.08772, 0.1207, 0.07822), (0.1419, 0.04612, -0.07822), (0.1419, 0.04612, 0.07822), (0.1419, -0.04612, -0.07822), (0.1419, -0.04612, 0.07822), (0.08772, -0.1207, -0.07822), (0.08772, -0.1207, 0.07822), (0.0, -0.1492, -0.07822), (0.0, -0.1492, 0.07822), (-0.08772, -0.1207, -0.07822), (-0.08772, -0.1207, 0.07822), (-0.1419, -0.04612, -0.07822), (-0.1419, -0.04612, 0.07822), (-0.1419, 0.04612, -0.07822), (-0.1419, 0.04612, 0.07822), (-0.08772, 0.1207, -0.07822), (-0.08772, 0.1207, 0.07822)], [], [(0, 1, 3, 2), (2, 3, 5, 4), (4, 5, 7, 6), (6, 7, 9, 8), (8, 9, 11, 10), (10, 11, 13, 12), (12, 13, 15, 14), (14, 15, 17, 16), (3, 1, 19, 17, 15, 13, 11, 9, 7, 5), (16, 17, 19, 18), (18, 19, 1, 0)])
_uv = me_cylinder_002.uv_layers.new(name='UVMap')
_uv.uv.foreach_set('vector', [0.8376, 0.9057, 0.8547, 0.9057, 0.8547, 0.9157, 0.8376, 0.9157, 0.8376, 0.9157, 0.8547, 0.9157, 0.8547, 0.9258, 0.8376, 0.9258, 0.8376, 0.9258, 0.8547, 0.9258, 0.8547, 0.9359, 0.8376, 0.9359, 0.8376, 0.9359, 0.8547, 0.9359, 0.8547, 0.946, 0.8376, 0.946, 0.8376, 0.946, 0.8547, 0.946, 0.8547, 0.9561, 0.8376, 0.9561, 0.8376, 0.9561, 0.8547, 0.9561, 0.8547, 0.9662, 0.8376, 0.9662, 0.8376, 0.9662, 0.8547, 0.9662, 0.8547, 0.9763, 0.8376, 0.9763, 0.8376, 0.9763, 0.8547, 0.9763, 0.8547, 0.9863, 0.8376, 0.9863, 0.9156, 0.8533, 0.9216, 0.8452, 0.9311, 0.842, 0.9407, 0.8452, 0.9467, 0.8533, 0.9467, 0.8634, 0.9407, 0.8716, 0.9311, 0.8747, 0.9216, 0.8716, 0.9156, 0.8634, 0.8376, 0.8855, 0.8547, 0.8855, 0.8547, 0.8956, 0.8376, 0.8956, 0.8376, 0.8956, 0.8547, 0.8956, 0.8547, 0.9057, 0.8376, 0.9057])
me_cylinder_002.materials.append(mat_wood)
me_cylinder_002.update()
me_cylinder_004 = bpy.data.meshes.new('Cylinder.004')
me_cylinder_004.from_pydata([(-0.01428, -0.01354, -0.06701), (0.0, 0.0, 0.1411), (-0.01428, 0.1276, -0.06701), (0.0, 0.1411, 0.1411), (-0.1485, 0.03006, -0.06701), (-0.1342, 0.0436, 0.1411), (-0.09721, 0.1006, -0.06701), (-0.08293, 0.1141, 0.1411)], [], [(0, 4, 6), (1, 7, 5), (4, 5, 7, 6), (0, 6, 2), (1, 3, 7), (6, 7, 3, 2), (0, 2, 3, 1), (4, 0, 1, 5)])
_uv = me_cylinder_004.uv_layers.new(name='UVMap')
_uv.uv.foreach_set('vector', [0.775, 0.5686, 0.7752, 0.5838, 0.7662, 0.581, 0.7976, 0.5674, 0.8066, 0.5796, 0.7977, 0.5826, 0.7752, 0.5838, 0.7977, 0.5826, 0.7991, 0.5919, 0.7766, 0.5931, 0.775, 0.5686, 0.7662, 0.5562, 0.7752, 0.5534, 0.7976, 0.5674, 0.7977, 0.5521, 0.8066, 0.5551, 0.7739, 0.544, 0.7964, 0.5428, 0.7977, 0.5521, 0.7752, 0.5534, 0.775, 0.5686, 0.7752, 0.5534, 0.7977, 0.5521, 0.7976, 0.5674, 0.7752, 0.5838, 0.775, 0.5686, 0.7976, 0.5674, 0.7977, 0.5826])
me_cylinder_004.materials.append(mat_wood)
me_cylinder_004.update()
me_cylinder_005 = bpy.data.meshes.new('Cylinder.005')
me_cylinder_005.from_pydata([(-0.005564, 0.00662, -0.141), (-0.005564, 0.00662, 0.1412), (0.0, 0.1411, -0.1411), (0.0, 0.1411, 0.1411), (-0.1342, 0.0436, -0.1411), (-0.1342, 0.0436, 0.1411), (-0.08293, 0.1141, -0.1411), (-0.08293, 0.1141, 0.1411)], [], [(0, 4, 6), (1, 7, 5), (4, 5, 7, 6), (0, 6, 2), (1, 3, 7), (6, 7, 3, 2), (0, 2, 3, 1), (4, 0, 1, 5)])
_uv = me_cylinder_005.uv_layers.new(name='UVMap')
_uv.uv.foreach_set('vector', [0.8011, 0.6247, 0.8011, 0.6102, 0.81, 0.6135, 0.7705, 0.6247, 0.7617, 0.6134, 0.7706, 0.6102, 0.8011, 0.6102, 0.7706, 0.6102, 0.7706, 0.6008, 0.8011, 0.6008, 0.8011, 0.6247, 0.81, 0.636, 0.8011, 0.6393, 0.7705, 0.6247, 0.7706, 0.6393, 0.7617, 0.636, 0.8011, 0.6488, 0.7706, 0.6488, 0.7706, 0.6393, 0.8011, 0.6393, 0.8011, 0.6247, 0.8011, 0.6393, 0.7706, 0.6393, 0.7705, 0.6247, 0.8011, 0.6102, 0.8011, 0.6247, 0.7705, 0.6247, 0.7706, 0.6102])
me_cylinder_005.materials.append(mat_wood)
me_cylinder_005.update()
me_cylinder_006 = bpy.data.meshes.new('Cylinder.006')
me_cylinder_006.from_pydata([(0.0, 0.0, -0.1411), (0.0, 0.0, 0.1411), (0.0, 0.1411, -0.1411), (0.0, 0.1411, 0.1411), (-0.1342, 0.0436, -0.1411), (-0.1342, 0.0436, 0.1411), (-0.08293, 0.1141, -0.1411), (-0.08293, 0.1141, 0.1411)], [], [(0, 4, 6), (1, 7, 5), (4, 5, 7, 6), (0, 6, 2), (1, 3, 7), (6, 7, 3, 2), (0, 2, 3, 1), (4, 0, 1, 5)])
_uv = me_cylinder_006.uv_layers.new(name='UVMap')
_uv.uv.foreach_set('vector', [0.7108, 0.587, 0.7108, 0.6023, 0.7018, 0.5994, 0.7416, 0.587, 0.7506, 0.5994, 0.7416, 0.6023, 0.7108, 0.6023, 0.7416, 0.6023, 0.7416, 0.6119, 0.7108, 0.6119, 0.7108, 0.587, 0.7018, 0.5745, 0.7108, 0.5716, 0.7416, 0.587, 0.7416, 0.5716, 0.7506, 0.5745, 0.7108, 0.5621, 0.7416, 0.5621, 0.7416, 0.5716, 0.7108, 0.5716, 0.7108, 0.587, 0.7108, 0.5716, 0.7416, 0.5716, 0.7416, 0.587, 0.7108, 0.6023, 0.7108, 0.587, 0.7416, 0.587, 0.7416, 0.6023])
me_cylinder_006.materials.append(mat_wood)
me_cylinder_006.update()
me_cube_014 = bpy.data.meshes.new('Cube.014')
me_cube_014.from_pydata([(-0.1143, -0.02303, -0.01903), (-0.04546, -0.01335, 0.1393), (-0.1137, 0.02365, -0.01903), (-0.04107, 0.01808, 0.1393), (0.1143, -0.02303, -0.01903), (0.04546, -0.01335, 0.1393), (0.1137, 0.02365, -0.01903), (0.04107, 0.01808, 0.1393), (0.05772, 0.02365, -0.0452), (0.0005813, 0.02365, -0.05574), (-0.05656, 0.02365, -0.0452), (-0.01834, 0.01808, 0.1393), (0.00439, 0.01808, 0.1393), (0.02712, 0.01808, 0.1393), (-0.05714, -0.02303, -0.0452), (0.0, -0.02303, -0.05574), (0.05714, -0.02303, -0.0452), (0.02273, -0.01335, 0.1393), (0.0, -0.01335, 0.1393), (-0.02273, -0.01335, 0.1393), (-0.1393, 0.0, -0.08687), (-0.06404, 0.0, 0.1393), (0.1393, 0.0, -0.08687), (0.06404, 0.0, 0.1393), (0.03202, 0.0, 0.1393), (0.0, 0.0, 0.1393), (-0.03202, 0.0, 0.1393), (-0.06966, 0.0, -0.1243), (0.0, 0.0, -0.1393), (0.06966, 0.0, -0.1243)], [], [(20, 21, 3, 2), (8, 13, 7, 6), (22, 23, 5, 4), (14, 19, 1, 0), (29, 22, 4, 16), (26, 21, 1, 19), (23, 24, 17, 5), (24, 25, 18, 17), (25, 26, 19, 18), (20, 27, 14, 0), (27, 28, 15, 14), (28, 29, 16, 15), (4, 5, 17, 16), (16, 17, 18, 15), (15, 18, 19, 14), (2, 3, 11, 10), (10, 11, 12, 9), (9, 12, 13, 8), (9, 8, 29, 28), (10, 9, 28, 27), (2, 10, 27, 20), (12, 11, 26, 25), (13, 12, 25, 24), (7, 13, 24, 23), (11, 3, 21, 26), (8, 6, 22, 29), (6, 7, 23, 22), (0, 1, 21, 20)])
_uv = me_cube_014.uv_layers.new(name='UVMap')
_uv.uv.foreach_set('vector', [0.9603, 0.9911, 0.984, 0.9806, 0.9861, 0.983, 0.9686, 0.9903, 0.9838, 0.9412, 0.9892, 0.9216, 0.9905, 0.9222, 0.9905, 0.9411, 0.9603, 0.9553, 0.984, 0.9658, 0.9837, 0.9683, 0.9665, 0.9608, 0.9637, 0.9794, 0.9837, 0.9757, 0.9837, 0.9781, 0.9665, 0.9856, 0.9547, 0.9656, 0.9587, 0.958, 0.9665, 0.9608, 0.9637, 0.967, 0.9852, 0.9767, 0.9852, 0.9801, 0.9837, 0.9781, 0.9837, 0.9757, 0.9852, 0.9662, 0.9852, 0.9697, 0.9837, 0.9707, 0.9837, 0.9683, 0.9852, 0.9697, 0.9852, 0.9732, 0.9837, 0.9732, 0.9837, 0.9707, 0.9852, 0.9732, 0.9852, 0.9767, 0.9837, 0.9757, 0.9837, 0.9732, 0.9587, 0.9884, 0.9547, 0.9808, 0.9637, 0.9794, 0.9665, 0.9856, 0.9547, 0.9808, 0.9531, 0.9732, 0.9625, 0.9732, 0.9637, 0.9794, 0.9531, 0.9732, 0.9547, 0.9656, 0.9637, 0.967, 0.9625, 0.9732, 0.9665, 0.9608, 0.9837, 0.9683, 0.9837, 0.9707, 0.9637, 0.967, 0.9637, 0.967, 0.9837, 0.9707, 0.9837, 0.9732, 0.9625, 0.9732, 0.9625, 0.9732, 0.9837, 0.9732, 0.9837, 0.9757, 0.9637, 0.9794, 0.9681, 0.9309, 0.9824, 0.9185, 0.9847, 0.9195, 0.9726, 0.936, 0.9726, 0.936, 0.9847, 0.9195, 0.9869, 0.9205, 0.9777, 0.9396, 0.9777, 0.9396, 0.9869, 0.9205, 0.9892, 0.9216, 0.9838, 0.9412, 0.9777, 0.9396, 0.9838, 0.9412, 0.9813, 0.9499, 0.9738, 0.9482, 0.9726, 0.936, 0.9777, 0.9396, 0.9738, 0.9482, 0.9675, 0.9436, 0.9681, 0.9309, 0.9726, 0.936, 0.9675, 0.9436, 0.9622, 0.9368, 0.9871, 0.9727, 0.9871, 0.9752, 0.9852, 0.9767, 0.9852, 0.9732, 0.9871, 0.9702, 0.9871, 0.9727, 0.9852, 0.9732, 0.9852, 0.9697, 0.9871, 0.9687, 0.9871, 0.9702, 0.9852, 0.9697, 0.9852, 0.9662, 0.9871, 0.9752, 0.9871, 0.9777, 0.9852, 0.9801, 0.9852, 0.9767, 0.9838, 0.9412, 0.9905, 0.9411, 0.9899, 0.9494, 0.9813, 0.9499, 0.9686, 0.9561, 0.9861, 0.9634, 0.984, 0.9658, 0.9603, 0.9553, 0.9665, 0.9856, 0.9837, 0.9781, 0.984, 0.9806, 0.9603, 0.9911])
me_cube_014.materials.append(mat_steel)
me_cube_014.update()
me_cube_015 = bpy.data.meshes.new('Cube.015')
me_cube_015.from_pydata([(0.2761, 0.01274, 0.04037), (0.2761, 0.01274, -0.004104), (0.2761, -0.01274, 0.04037), (0.2761, -0.01274, -0.004104), (-0.08088, 0.01274, 0.01274), (-0.08088, 0.01274, -0.03173), (-0.08088, -0.01274, 0.01274), (-0.08088, -0.01274, -0.03173), (0.1264, -0.01274, 0.01274), (0.1264, -0.01274, -0.03173), (0.1264, 0.01274, 0.01274), (0.1264, 0.01274, -0.03173), (0.4428, -0.01274, 0.04037), (0.4428, 0.01274, 0.04037), (0.4428, 0.01274, -0.004104), (0.4428, -0.01274, -0.004104), (0.4783, -0.01274, 0.02755), (0.4783, 0.01274, 0.02755), (0.4645, 0.01274, -0.03749), (0.4645, -0.01274, -0.03749)], [], [(0, 13, 14, 1), (8, 6, 7, 9), (6, 4, 5, 7), (10, 0, 1, 11), (8, 10, 4, 6), (9, 11, 1, 3), (7, 5, 11, 9), (2, 0, 10, 8), (4, 10, 11, 5), (2, 8, 9, 3), (15, 19, 16, 12), (1, 14, 15, 3), (2, 12, 13, 0), (3, 15, 12, 2), (17, 16, 19, 18), (13, 17, 18, 14), (14, 18, 19, 15), (12, 16, 17, 13)])
_uv = me_cube_015.uv_layers.new(name='UVMap')
_uv.uv.foreach_set('vector', [0.9007, 0.9532, 0.895, 0.9376, 0.899, 0.9345, 0.9053, 0.952, 0.9036, 0.9692, 0.9113, 0.99, 0.9069, 0.9917, 0.8992, 0.9712, 0.9147, 0.9916, 0.9138, 0.9891, 0.9181, 0.9876, 0.919, 0.99, 0.9062, 0.9682, 0.9007, 0.9532, 0.9053, 0.952, 0.9108, 0.967, 0.9036, 0.9692, 0.9062, 0.9682, 0.9138, 0.9891, 0.9113, 0.99, 0.9133, 0.9661, 0.9108, 0.967, 0.9053, 0.952, 0.9077, 0.9512, 0.9206, 0.9867, 0.9181, 0.9876, 0.9108, 0.967, 0.9133, 0.9661, 0.8983, 0.9541, 0.9007, 0.9532, 0.9062, 0.9682, 0.9036, 0.9692, 0.9138, 0.9891, 0.9062, 0.9682, 0.9108, 0.967, 0.9181, 0.9876, 0.8983, 0.9541, 0.9036, 0.9692, 0.8992, 0.9712, 0.8942, 0.9559, 0.8883, 0.9397, 0.8843, 0.9381, 0.891, 0.9353, 0.8927, 0.9386, 0.9053, 0.952, 0.899, 0.9345, 0.9019, 0.9343, 0.9077, 0.9512, 0.8983, 0.9541, 0.8927, 0.9386, 0.895, 0.9376, 0.9007, 0.9532, 0.8942, 0.9559, 0.8883, 0.9397, 0.8927, 0.9386, 0.8983, 0.9541, 0.8934, 0.9342, 0.8918, 0.9319, 0.8977, 0.9276, 0.8994, 0.9299, 0.895, 0.9376, 0.8934, 0.9342, 0.8994, 0.9299, 0.899, 0.9345, 0.899, 0.9345, 0.8994, 0.9299, 0.9021, 0.93, 0.9019, 0.9343, 0.8927, 0.9386, 0.891, 0.9353, 0.8934, 0.9342, 0.895, 0.9376])
me_cube_015.materials.append(mat_wood)
me_cube_015.update()
me_cube_002 = bpy.data.meshes.new('Cube.002')
me_cube_002.from_pydata([(0.06733, 0.06733, 0.1921), (0.1209, 0.1209, -0.1209), (0.06733, -0.06733, 0.1921), (0.1209, -0.1209, -0.1209), (-0.06733, 0.06733, 0.1921), (-0.1209, 0.1209, -0.1209), (-0.06733, -0.06733, 0.1921), (-0.1209, -0.1209, -0.1209)], [], [(0, 2, 3, 1), (2, 6, 7, 3), (6, 4, 5, 7), (4, 0, 1, 5), (2, 0, 4, 6)])
_uv = me_cube_002.uv_layers.new(name='UVMap')
_uv.uv.foreach_set('vector', [0.8918, 0.6257, 0.8972, 0.6102, 0.936, 0.6167, 0.9263, 0.6446, 0.8972, 0.6102, 0.8972, 0.5938, 0.936, 0.5872, 0.936, 0.6167, 0.8972, 0.5938, 0.8918, 0.5782, 0.9263, 0.5593, 0.936, 0.5872, 0.8817, 0.6386, 0.8918, 0.6257, 0.9263, 0.6446, 0.908, 0.6678, 0.8972, 0.6102, 0.8808, 0.6102, 0.8808, 0.5938, 0.8972, 0.5938])
me_cube_002.materials.append(mat_rock)
me_cube_002.update()
me_cube_003 = bpy.data.meshes.new('Cube.003')
me_cube_003.from_pydata([(0.02747, 0.02747, 0.7301), (0.02747, 0.02747, -0.02747), (0.02747, -0.02747, 0.7301), (0.02747, -0.02747, -0.02747), (-0.02747, 0.02747, 0.7301), (-0.02747, 0.02747, -0.02747), (-0.02747, -0.02747, 0.7301), (-0.02747, -0.02747, -0.02747), (-0.2605, 0.01663, 0.6412), (0.0645, 0.01663, 0.6412), (-0.2605, -0.01663, 0.6412), (0.0645, -0.01663, 0.6412), (-0.2605, 0.01663, 0.6961), (0.0645, 0.01663, 0.6961), (-0.2605, -0.01663, 0.6961), (0.0645, -0.01663, 0.6961), (-0.2337, -0.004087, 0.6066), (-0.2418, -0.004087, 0.6066), (-0.2337, 0.004087, 0.6066), (-0.2418, 0.004087, 0.6066), (-0.2337, -0.004087, 0.6412), (-0.2418, -0.004087, 0.6412), (-0.2337, 0.004087, 0.6412), (-0.2418, 0.004087, 0.6412)], [], [(0, 2, 3, 1), (2, 6, 7, 3), (6, 4, 5, 7), (4, 0, 1, 5), (2, 0, 4, 6), (8, 9, 11, 10), (10, 11, 15, 14), (14, 15, 13, 12), (12, 13, 9, 8), (10, 14, 12, 8), (15, 11, 9, 13), (18, 19, 23, 22), (20, 21, 17, 16), (18, 22, 20, 16), (23, 19, 17, 21)])
_uv = me_cube_003.uv_layers.new(name='UVMap')
_uv.uv.foreach_set('vector', [0.9417, 0.8311, 0.9483, 0.8311, 0.9483, 0.7405, 0.9417, 0.7405, 0.9483, 0.8311, 0.9548, 0.8311, 0.9548, 0.7405, 0.9483, 0.7405, 0.9548, 0.8311, 0.9614, 0.8311, 0.9614, 0.7405, 0.9548, 0.7405, 0.9351, 0.8311, 0.9417, 0.8311, 0.9417, 0.7405, 0.9351, 0.7405, 0.9483, 0.8311, 0.9483, 0.8377, 0.9548, 0.8377, 0.9548, 0.8311, 0.9454, 0.6902, 0.9454, 0.7291, 0.9494, 0.7291, 0.9494, 0.6902, 0.9494, 0.6902, 0.9494, 0.7291, 0.956, 0.7291, 0.956, 0.6902, 0.956, 0.6902, 0.956, 0.7291, 0.9599, 0.7291, 0.9599, 0.6902, 0.9388, 0.6902, 0.9388, 0.7291, 0.9454, 0.7291, 0.9454, 0.6902, 0.9494, 0.6902, 0.956, 0.6902, 0.956, 0.6862, 0.9494, 0.6862, 0.956, 0.7291, 0.9494, 0.7291, 0.9494, 0.7331, 0.956, 0.7331, 0.9787, 0.6725, 0.9797, 0.6725, 0.9797, 0.6681, 0.9787, 0.6681, 0.9776, 0.6681, 0.9766, 0.6681, 0.9766, 0.6725, 0.9776, 0.6725, 0.9787, 0.6725, 0.9787, 0.6681, 0.9776, 0.6681, 0.9776, 0.6725, 0.9755, 0.6681, 0.9755, 0.6725, 0.9766, 0.6725, 0.9766, 0.6681])
me_cube_003.materials.append(mat_wood)
me_cube_003.update()
me_cube_004 = bpy.data.meshes.new('Cube.004')
me_cube_004.from_pydata([(0.03394, -0.03424, -0.09262), (-0.03394, -0.03424, -0.09262), (0.03394, 0.03424, -0.09262), (-0.03394, 0.03424, -0.09262), (0.0342, -0.03451, 0.02776), (-0.0342, -0.03451, 0.02776), (0.0342, 0.03451, 0.02776), (-0.0342, 0.03451, 0.02776), (0.04844, 0.04888, -0.007731), (-0.04844, 0.04888, -0.007731), (0.04844, -0.04888, -0.007731), (-0.04844, -0.04888, -0.007731), (0.02357, -0.02387, -0.09262), (-0.02357, -0.02387, -0.09262), (-0.02357, 0.02387, -0.09262), (0.02357, 0.02387, -0.09262), (0.03618, -0.04712, -0.01795), (-0.03618, -0.04712, -0.01795), (-0.02517, -0.036, -0.0824), (0.02517, -0.036, -0.0824), (-0.0467, 0.03659, -0.01795), (-0.03569, 0.02548, -0.0824), (-0.03569, -0.02548, -0.0824), (-0.0467, -0.03659, -0.01795), (0.03568, 0.02548, -0.0824), (0.0467, 0.03659, -0.01795), (0.0467, -0.03659, -0.01795), (0.03568, -0.02548, -0.0824), (0.02517, 0.036, -0.0824), (-0.02517, 0.036, -0.0824), (-0.03618, 0.04712, -0.01795), (0.03618, 0.04712, -0.01795), (0.02357, -0.02387, -0.08846), (-0.02357, -0.02387, -0.08846), (0.02357, 0.02387, -0.08846), (-0.02357, 0.02387, -0.08846), (-0.03618, -0.04301, -0.01724), (0.03618, -0.04301, -0.01724), (0.02517, -0.0319, -0.08169), (-0.02517, -0.0319, -0.08169), (-0.03158, 0.02548, -0.0817), (-0.04259, 0.03659, -0.01725), (-0.04259, -0.03659, -0.01725), (-0.03158, -0.02548, -0.0817), (0.04259, 0.03659, -0.01725), (0.03158, 0.02548, -0.0817), (0.03158, -0.02548, -0.0817), (0.04259, -0.03659, -0.01725), (-0.02517, 0.0319, -0.08169), (0.02517, 0.0319, -0.08169), (0.03618, 0.04301, -0.01724), (-0.03618, 0.04301, -0.01724)], [], [(25, 26, 47, 44), (8, 9, 7, 6), (6, 7, 5, 4), (18, 19, 38, 39), (8, 6, 4, 10), (31, 28, 49, 50), (7, 9, 11, 5), (21, 22, 43, 40), (4, 5, 11, 10), (14, 15, 34, 35), (0, 1, 13, 12), (1, 3, 14, 13), (3, 2, 15, 14), (2, 0, 12, 15), (10, 11, 17, 16), (11, 1, 18, 17), (1, 0, 19, 18), (0, 10, 16, 19), (9, 3, 21, 20), (3, 1, 22, 21), (1, 11, 23, 22), (11, 9, 20, 23), (2, 8, 25, 24), (8, 10, 26, 25), (10, 0, 27, 26), (0, 2, 24, 27), (2, 3, 29, 28), (3, 9, 30, 29), (9, 8, 31, 30), (8, 2, 28, 31), (22, 23, 42, 43), (29, 30, 51, 48), (26, 27, 46, 47), (30, 31, 50, 51), (12, 13, 33, 32), (16, 17, 36, 37), (15, 12, 32, 34), (20, 21, 40, 41), (19, 16, 37, 38), (24, 25, 44, 45), (13, 14, 35, 33), (23, 20, 41, 42), (28, 29, 48, 49), (17, 18, 39, 36), (27, 24, 45, 46)])
_uv = me_cube_004.uv_layers.new(name='UVMap')
_uv.uv.foreach_set('vector', [0.85, 0.6582, 0.8553, 0.6673, 0.8556, 0.6664, 0.8508, 0.6587, 0.8474, 0.6569, 0.8349, 0.6649, 0.8413, 0.6664, 0.846, 0.6627, 0.846, 0.6627, 0.8413, 0.6664, 0.8439, 0.6719, 0.8486, 0.6682, 0.8691, 0.666, 0.8633, 0.6631, 0.8633, 0.6637, 0.8683, 0.6662, 0.8474, 0.6569, 0.846, 0.6627, 0.8486, 0.6682, 0.855, 0.6697, 0.8492, 0.655, 0.858, 0.6541, 0.8576, 0.6535, 0.8501, 0.6544, 0.8413, 0.6664, 0.8349, 0.6649, 0.8426, 0.6777, 0.8439, 0.6719, 0.8604, 0.6457, 0.8661, 0.6405, 0.8652, 0.6403, 0.8604, 0.645, 0.8486, 0.6682, 0.8439, 0.6719, 0.8426, 0.6777, 0.855, 0.6697, 0.8622, 0.6479, 0.8607, 0.6548, 0.8613, 0.6548, 0.8627, 0.6482, 0.8631, 0.662, 0.8708, 0.6651, 0.8702, 0.6636, 0.8639, 0.6609, 0.8679, 0.6406, 0.8606, 0.6472, 0.8622, 0.6479, 0.8678, 0.6433, 0.8606, 0.6472, 0.8592, 0.6552, 0.8607, 0.6548, 0.8622, 0.6479, 0.8592, 0.6552, 0.8631, 0.662, 0.8639, 0.6609, 0.8607, 0.6548, 0.855, 0.6697, 0.8669, 0.677, 0.8661, 0.675, 0.8576, 0.6694, 0.8669, 0.677, 0.8708, 0.6651, 0.8691, 0.666, 0.8661, 0.675, 0.8708, 0.6651, 0.8631, 0.662, 0.8633, 0.6631, 0.8691, 0.666, 0.8631, 0.662, 0.855, 0.6697, 0.8576, 0.6694, 0.8633, 0.6631, 0.8501, 0.6418, 0.8606, 0.6472, 0.8604, 0.6457, 0.8525, 0.6412, 0.8606, 0.6472, 0.8679, 0.6406, 0.8661, 0.6405, 0.8604, 0.6457, 0.8679, 0.6406, 0.8594, 0.6297, 0.8594, 0.6323, 0.8661, 0.6405, 0.8594, 0.6297, 0.8501, 0.6418, 0.8525, 0.6412, 0.8594, 0.6323, 0.8592, 0.6552, 0.8474, 0.6569, 0.85, 0.6582, 0.8586, 0.6564, 0.8474, 0.6569, 0.855, 0.6697, 0.8553, 0.6673, 0.85, 0.6582, 0.855, 0.6697, 0.8631, 0.662, 0.8615, 0.6618, 0.8553, 0.6673, 0.8631, 0.662, 0.8592, 0.6552, 0.8586, 0.6564, 0.8615, 0.6618, 0.8592, 0.6552, 0.8606, 0.6472, 0.8595, 0.6478, 0.858, 0.6541, 0.8606, 0.6472, 0.8501, 0.6418, 0.8513, 0.6443, 0.8595, 0.6478, 0.8501, 0.6418, 0.8474, 0.6569, 0.8492, 0.655, 0.8513, 0.6443, 0.8474, 0.6569, 0.8592, 0.6552, 0.858, 0.6541, 0.8492, 0.655, 0.8661, 0.6405, 0.8594, 0.6323, 0.8593, 0.6333, 0.8652, 0.6403, 0.8595, 0.6478, 0.8513, 0.6443, 0.8516, 0.6452, 0.8588, 0.648, 0.8553, 0.6673, 0.8615, 0.6618, 0.8609, 0.6616, 0.8556, 0.6664, 0.8513, 0.6443, 0.8492, 0.655, 0.8501, 0.6544, 0.8516, 0.6452, 0.8639, 0.6609, 0.8702, 0.6636, 0.8704, 0.663, 0.8643, 0.6604, 0.8576, 0.6694, 0.8661, 0.675, 0.8659, 0.674, 0.8584, 0.6694, 0.8607, 0.6548, 0.8639, 0.6609, 0.8643, 0.6604, 0.8613, 0.6548, 0.8525, 0.6412, 0.8604, 0.6457, 0.8604, 0.645, 0.8535, 0.6412, 0.8633, 0.6631, 0.8576, 0.6694, 0.8584, 0.6694, 0.8633, 0.6637, 0.8586, 0.6564, 0.85, 0.6582, 0.8508, 0.6587, 0.8583, 0.6569, 0.8678, 0.6433, 0.8622, 0.6479, 0.8627, 0.6482, 0.8681, 0.6437, 0.8594, 0.6323, 0.8525, 0.6412, 0.8535, 0.6412, 0.8593, 0.6333, 0.858, 0.6541, 0.8595, 0.6478, 0.8588, 0.648, 0.8576, 0.6535, 0.8661, 0.675, 0.8691, 0.666, 0.8683, 0.6662, 0.8659, 0.674, 0.8615, 0.6618, 0.8586, 0.6564, 0.8583, 0.6569, 0.8609, 0.6616])
me_cube_004.materials.append(mat_steel)
me_cube_004.update()
me_cube_044 = bpy.data.meshes.new('Cube.044')
me_cube_044.from_pydata([(0.06733, 0.06733, 0.1921), (0.1209, 0.1209, -0.1209), (0.06733, -0.06733, 0.1921), (0.1209, -0.1209, -0.1209), (-0.06733, 0.06733, 0.1921), (-0.1209, 0.1209, -0.1209), (-0.06733, -0.06733, 0.1921), (-0.1209, -0.1209, -0.1209)], [], [(0, 2, 3, 1), (2, 6, 7, 3), (6, 4, 5, 7), (4, 0, 1, 5), (2, 0, 4, 6)])
_uv = me_cube_044.uv_layers.new(name='UVMap')
_uv.uv.foreach_set('vector', [0.9471, 0.6257, 0.9525, 0.6102, 0.9912, 0.6167, 0.9816, 0.6446, 0.9525, 0.6102, 0.9525, 0.5938, 0.9912, 0.5872, 0.9912, 0.6167, 0.9525, 0.5938, 0.9471, 0.5782, 0.9816, 0.5593, 0.9912, 0.5872, 0.9369, 0.6386, 0.9471, 0.6257, 0.9816, 0.6446, 0.9633, 0.6678, 0.9525, 0.6102, 0.936, 0.6102, 0.936, 0.5938, 0.9525, 0.5938])
me_cube_044.materials.append(mat_rock)
me_cube_044.update()
me_cube_045 = bpy.data.meshes.new('Cube.045')
me_cube_045.from_pydata([(0.02747, 0.02747, 0.7301), (0.02747, 0.02747, -0.02747), (0.02747, -0.02747, 0.7301), (0.02747, -0.02747, -0.02747), (-0.02747, 0.02747, 0.7301), (-0.02747, 0.02747, -0.02747), (-0.02747, -0.02747, 0.7301), (-0.02747, -0.02747, -0.02747), (-0.2605, 0.01663, 0.6412), (0.0645, 0.01663, 0.6412), (-0.2605, -0.01663, 0.6412), (0.0645, -0.01663, 0.6412), (-0.2605, 0.01663, 0.6961), (0.0645, 0.01663, 0.6961), (-0.2605, -0.01663, 0.6961), (0.0645, -0.01663, 0.6961), (-0.2337, -0.004087, 0.6066), (-0.2418, -0.004087, 0.6066), (-0.2337, 0.004087, 0.6066), (-0.2418, 0.004087, 0.6066), (-0.2337, -0.004087, 0.6412), (-0.2418, -0.004087, 0.6412), (-0.2337, 0.004087, 0.6412), (-0.2418, 0.004087, 0.6412)], [], [(0, 2, 3, 1), (2, 6, 7, 3), (6, 4, 5, 7), (4, 0, 1, 5), (2, 0, 4, 6), (8, 9, 11, 10), (10, 11, 15, 14), (14, 15, 13, 12), (12, 13, 9, 8), (10, 14, 12, 8), (15, 11, 9, 13), (18, 19, 23, 22), (20, 21, 17, 16), (18, 22, 20, 16), (23, 19, 17, 21)])
_uv = me_cube_045.uv_layers.new(name='UVMap')
_uv.uv.foreach_set('vector', [0.968, 0.8311, 0.9745, 0.8311, 0.9745, 0.7405, 0.968, 0.7405, 0.9745, 0.8311, 0.9811, 0.8311, 0.9811, 0.7405, 0.9745, 0.7405, 0.9811, 0.8311, 0.9877, 0.8311, 0.9877, 0.7405, 0.9811, 0.7405, 0.9614, 0.8311, 0.968, 0.8311, 0.968, 0.7405, 0.9614, 0.7405, 0.9745, 0.8311, 0.9745, 0.8377, 0.9811, 0.8377, 0.9811, 0.8311, 0.9665, 0.6902, 0.9665, 0.7291, 0.9705, 0.7291, 0.9705, 0.6902, 0.9705, 0.6902, 0.9705, 0.7291, 0.9771, 0.7291, 0.9771, 0.6902, 0.9771, 0.6902, 0.9771, 0.7291, 0.981, 0.7291, 0.981, 0.6902, 0.9599, 0.6902, 0.9599, 0.7291, 0.9665, 0.7291, 0.9665, 0.6902, 0.9705, 0.6902, 0.9771, 0.6902, 0.9771, 0.6862, 0.9705, 0.6862, 0.9771, 0.7291, 0.9705, 0.7291, 0.9705, 0.7331, 0.9771, 0.7331, 0.9745, 0.6725, 0.9755, 0.6725, 0.9755, 0.6681, 0.9745, 0.6681, 0.9735, 0.6681, 0.9724, 0.6681, 0.9724, 0.6725, 0.9735, 0.6725, 0.9745, 0.6725, 0.9745, 0.6681, 0.9735, 0.6681, 0.9735, 0.6725, 0.9714, 0.6681, 0.9714, 0.6725, 0.9724, 0.6725, 0.9724, 0.6681])
me_cube_045.materials.append(mat_wood)
me_cube_045.update()
me_cube_046 = bpy.data.meshes.new('Cube.046')
me_cube_046.from_pydata([(0.03394, -0.03424, -0.09262), (-0.03394, -0.03424, -0.09262), (0.03394, 0.03424, -0.09262), (-0.03394, 0.03424, -0.09262), (0.0342, -0.03451, 0.02776), (-0.0342, -0.03451, 0.02776), (0.0342, 0.03451, 0.02776), (-0.0342, 0.03451, 0.02776), (0.04844, 0.04888, -0.007731), (-0.04844, 0.04888, -0.007731), (0.04844, -0.04888, -0.007731), (-0.04844, -0.04888, -0.007731), (0.02357, -0.02387, -0.09262), (-0.02357, -0.02387, -0.09262), (-0.02357, 0.02387, -0.09262), (0.02357, 0.02387, -0.09262), (0.03618, -0.04712, -0.01795), (-0.03618, -0.04712, -0.01795), (-0.02517, -0.036, -0.0824), (0.02517, -0.036, -0.0824), (-0.0467, 0.03659, -0.01795), (-0.03569, 0.02548, -0.0824), (-0.03569, -0.02548, -0.0824), (-0.0467, -0.03659, -0.01795), (0.03568, 0.02548, -0.0824), (0.0467, 0.03659, -0.01795), (0.0467, -0.03659, -0.01795), (0.03568, -0.02548, -0.0824), (0.02517, 0.036, -0.0824), (-0.02517, 0.036, -0.0824), (-0.03618, 0.04712, -0.01795), (0.03618, 0.04712, -0.01795), (0.02357, -0.02387, -0.08846), (-0.02357, -0.02387, -0.08846), (0.02357, 0.02387, -0.08846), (-0.02357, 0.02387, -0.08846), (-0.03618, -0.04301, -0.01724), (0.03618, -0.04301, -0.01724), (0.02517, -0.0319, -0.08169), (-0.02517, -0.0319, -0.08169), (-0.03158, 0.02548, -0.0817), (-0.04259, 0.03659, -0.01725), (-0.04259, -0.03659, -0.01725), (-0.03158, -0.02548, -0.0817), (0.04259, 0.03659, -0.01725), (0.03158, 0.02548, -0.0817), (0.03158, -0.02548, -0.0817), (0.04259, -0.03659, -0.01725), (-0.02517, 0.0319, -0.08169), (0.02517, 0.0319, -0.08169), (0.03618, 0.04301, -0.01724), (-0.03618, 0.04301, -0.01724)], [], [(25, 26, 47, 44), (8, 9, 7, 6), (6, 7, 5, 4), (18, 19, 38, 39), (8, 6, 4, 10), (31, 28, 49, 50), (7, 9, 11, 5), (21, 22, 43, 40), (4, 5, 11, 10), (14, 15, 34, 35), (0, 1, 13, 12), (1, 3, 14, 13), (3, 2, 15, 14), (2, 0, 12, 15), (10, 11, 17, 16), (11, 1, 18, 17), (1, 0, 19, 18), (0, 10, 16, 19), (9, 3, 21, 20), (3, 1, 22, 21), (1, 11, 23, 22), (11, 9, 20, 23), (2, 8, 25, 24), (8, 10, 26, 25), (10, 0, 27, 26), (0, 2, 24, 27), (2, 3, 29, 28), (3, 9, 30, 29), (9, 8, 31, 30), (8, 2, 28, 31), (22, 23, 42, 43), (29, 30, 51, 48), (26, 27, 46, 47), (30, 31, 50, 51), (12, 13, 33, 32), (16, 17, 36, 37), (15, 12, 32, 34), (20, 21, 40, 41), (19, 16, 37, 38), (24, 25, 44, 45), (13, 14, 35, 33), (23, 20, 41, 42), (28, 29, 48, 49), (17, 18, 39, 36), (27, 24, 45, 46)])
_uv = me_cube_046.uv_layers.new(name='UVMap')
_uv.uv.foreach_set('vector', [0.9744, 0.8649, 0.9845, 0.8618, 0.9837, 0.8613, 0.9751, 0.8642, 0.9726, 0.8671, 0.9775, 0.8811, 0.9805, 0.8752, 0.9779, 0.8698, 0.9779, 0.8698, 0.9805, 0.8752, 0.9863, 0.8739, 0.9838, 0.8685, 0.9864, 0.8481, 0.9823, 0.8531, 0.9829, 0.8532, 0.9864, 0.8488, 0.9726, 0.8671, 0.9779, 0.8698, 0.9838, 0.8685, 0.9868, 0.8626, 0.9711, 0.8649, 0.9723, 0.8562, 0.9716, 0.8564, 0.9708, 0.864, 0.9805, 0.8752, 0.9775, 0.8811, 0.9917, 0.8766, 0.9863, 0.8739, 0.9647, 0.8519, 0.9609, 0.8452, 0.9605, 0.846, 0.964, 0.8517, 0.9838, 0.8685, 0.9863, 0.8739, 0.9917, 0.8766, 0.9868, 0.8626, 0.9672, 0.8506, 0.9736, 0.8537, 0.9737, 0.8531, 0.9677, 0.8502, 0.9811, 0.853, 0.9859, 0.8462, 0.9843, 0.8465, 0.9802, 0.852, 0.9614, 0.8434, 0.9661, 0.852, 0.9672, 0.8506, 0.964, 0.8442, 0.9661, 0.852, 0.9737, 0.8553, 0.9736, 0.8537, 0.9672, 0.8506, 0.9737, 0.8553, 0.9811, 0.853, 0.9802, 0.852, 0.9736, 0.8537, 0.9868, 0.8626, 0.9966, 0.8528, 0.9944, 0.8531, 0.9871, 0.8601, 0.9966, 0.8528, 0.9859, 0.8462, 0.9864, 0.8481, 0.9944, 0.8531, 0.9859, 0.8462, 0.9811, 0.853, 0.9823, 0.8531, 0.9864, 0.8481, 0.9811, 0.853, 0.9868, 0.8626, 0.9871, 0.8601, 0.9823, 0.8531, 0.9585, 0.861, 0.9661, 0.852, 0.9647, 0.8519, 0.9584, 0.8586, 0.9661, 0.852, 0.9614, 0.8434, 0.9609, 0.8452, 0.9647, 0.8519, 0.9614, 0.8434, 0.9488, 0.8492, 0.9514, 0.8498, 0.9609, 0.8452, 0.9488, 0.8492, 0.9585, 0.861, 0.9584, 0.8586, 0.9514, 0.8498, 0.9737, 0.8553, 0.9726, 0.8671, 0.9744, 0.8649, 0.9746, 0.8561, 0.9726, 0.8671, 0.9868, 0.8626, 0.9845, 0.8618, 0.9744, 0.8649, 0.9868, 0.8626, 0.9811, 0.853, 0.9806, 0.8545, 0.9845, 0.8618, 0.9811, 0.853, 0.9737, 0.8553, 0.9746, 0.8561, 0.9806, 0.8545, 0.9737, 0.8553, 0.9661, 0.852, 0.9664, 0.8533, 0.9723, 0.8562, 0.9661, 0.852, 0.9585, 0.861, 0.9612, 0.8604, 0.9664, 0.8533, 0.9585, 0.861, 0.9726, 0.8671, 0.9711, 0.8649, 0.9612, 0.8604, 0.9726, 0.8671, 0.9737, 0.8553, 0.9723, 0.8562, 0.9711, 0.8649, 0.9609, 0.8452, 0.9514, 0.8498, 0.9523, 0.8501, 0.9605, 0.846, 0.9664, 0.8533, 0.9612, 0.8604, 0.9621, 0.8603, 0.9665, 0.854, 0.9845, 0.8618, 0.9806, 0.8545, 0.9803, 0.855, 0.9837, 0.8613, 0.9612, 0.8604, 0.9711, 0.8649, 0.9708, 0.864, 0.9621, 0.8603, 0.9802, 0.852, 0.9843, 0.8465, 0.9838, 0.8461, 0.9799, 0.8515, 0.9871, 0.8601, 0.9944, 0.8531, 0.9935, 0.853, 0.9873, 0.8592, 0.9736, 0.8537, 0.9802, 0.852, 0.9799, 0.8515, 0.9737, 0.8531, 0.9584, 0.8586, 0.9647, 0.8519, 0.964, 0.8517, 0.9586, 0.8576, 0.9823, 0.8531, 0.9871, 0.8601, 0.9873, 0.8592, 0.9829, 0.8532, 0.9746, 0.8561, 0.9744, 0.8649, 0.9751, 0.8642, 0.9751, 0.8565, 0.964, 0.8442, 0.9672, 0.8506, 0.9677, 0.8502, 0.9644, 0.844, 0.9514, 0.8498, 0.9584, 0.8586, 0.9586, 0.8576, 0.9523, 0.8501, 0.9723, 0.8562, 0.9664, 0.8533, 0.9665, 0.854, 0.9716, 0.8564, 0.9944, 0.8531, 0.9864, 0.8481, 0.9864, 0.8488, 0.9935, 0.853, 0.9806, 0.8545, 0.9746, 0.8561, 0.9751, 0.8565, 0.9803, 0.855])
me_cube_046.materials.append(mat_steel)
me_cube_046.update()
me_cube_024 = bpy.data.meshes.new('Cube.024')
me_cube_024.from_pydata([(-0.2789, -0.2789, -1.399), (0.2789, 0.2789, -1.399), (0.2789, -0.2742, -1.399), (0.2754, -0.2789, -1.399), (0.2789, 0.2789, -0.06315), (0.2789, 0.07536, 0.1589), (-0.2789, 0.0626, -1.399), (-0.2789, -0.2789, -0.1822), (-0.1934, 0.2789, -1.399), (-0.0441, -0.2789, 0.3064), (0.06476, -0.09118, 0.3784), (0.0209, 0.2789, -0.01748)], [], [(10, 5, 4, 11), (1, 4, 5, 2), (8, 11, 4, 1), (2, 5, 10, 9, 3), (10, 11, 8, 6, 7, 9), (3, 9, 7, 0), (0, 7, 6)])
_uv = me_cube_024.uv_layers.new(name='UVMap')
_uv.uv.foreach_set('vector', [0.284, 0.6812, 0.2577, 0.6535, 0.2546, 0.6207, 0.2833, 0.6217, 0.09106, 0.7043, 0.09106, 0.5579, 0.1134, 0.5336, 0.1517, 0.7043, 0.284, 0.5095, 0.2833, 0.6217, 0.2546, 0.6207, 0.2329, 0.5143, 0.1517, 0.7043, 0.1134, 0.5336, 0.1316, 0.5095, 0.1522, 0.5174, 0.1522, 0.7043, 0.04102, 0.5095, 0.08109, 0.5528, 0.08109, 0.7059, 0.05599, 0.7071, 0.01516, 0.5749, 0.01871, 0.5189, 0.1622, 0.6964, 0.1972, 0.5095, 0.2229, 0.5631, 0.2229, 0.6964, 0.01937, 0.7075, 0.01516, 0.5749, 0.05599, 0.7071])
me_cube_024.materials.append(mat_rock)
me_cube_024.update()
me_cube_025 = bpy.data.meshes.new('Cube.025')
me_cube_025.from_pydata([(-0.1979, -0.1979, -0.1979), (0.1979, 0.1979, -0.1979), (0.1979, -0.1945, -0.1979), (0.1954, -0.1979, -0.1979), (0.1979, 0.1979, -0.02697), (0.1979, 0.05346, 0.06784), (-0.1979, 0.0444, -0.1979), (-0.1979, -0.1979, -0.07782), (-0.1372, 0.1979, -0.1979), (-0.03128, -0.1979, 0.1309), (0.04594, -0.06468, 0.1616), (0.01482, 0.1979, -0.007465)], [], [(10, 5, 4, 11), (1, 4, 5, 2), (8, 11, 4, 1), (2, 5, 10, 9, 3), (10, 11, 8, 6, 7, 9), (3, 9, 7, 0), (0, 7, 6)])
_uv = me_cube_025.uv_layers.new(name='UVMap')
_uv.uv.foreach_set('vector', [0.3894, 0.7415, 0.3871, 0.7234, 0.3952, 0.7064, 0.406, 0.7114, 0.09106, 0.8947, 0.1098, 0.8947, 0.1202, 0.9105, 0.09106, 0.9376, 0.09106, 0.948, 0.1119, 0.9646, 0.1098, 0.9847, 0.09106, 0.9847, 0.09106, 0.9376, 0.1202, 0.9105, 0.1304, 0.9234, 0.1271, 0.938, 0.09106, 0.938, 0.3894, 0.7415, 0.406, 0.7114, 0.4327, 0.7114, 0.4369, 0.729, 0.4266, 0.7568, 0.3973, 0.7568, 0.4323, 0.596, 0.4683, 0.6208, 0.4454, 0.6391, 0.4323, 0.6391, 0.4369, 0.7544, 0.4266, 0.7568, 0.4369, 0.729])
me_cube_025.materials.append(mat_rock)
me_cube_025.update()
me_cube_026 = bpy.data.meshes.new('Cube.026')
me_cube_026.from_pydata([(0.1876, -0.1265, -0.1876), (0.1876, -0.1876, -0.1286), (-0.1876, -0.01034, -0.1876), (-0.1876, -0.1876, -0.1421), (-0.1169, -0.1876, -0.1837), (-0.1123, -0.1826, -0.1876), (-0.1876, 0.3535, -0.09261), (-0.1876, 0.05598, -0.1876), (-0.1876, -0.1876, -0.04903), (-0.1876, 0.3535, 0.07525), (0.1876, 0.3535, -0.1013), (0.1876, 0.06405, -0.1876), (-0.08209, 0.1697, -0.1876), (-0.0817, 0.3535, -0.175), (0.1876, -0.1876, 0.02757), (-0.01561, 0.3535, 0.1611), (0.08901, -0.1876, 0.08908), (0.1876, 0.3535, 0.03439), (-0.1418, 0.4623, 0.05073), (-0.1418, 0.4623, -0.0722), (0.1331, 0.4623, 0.0208), (0.1331, 0.4623, -0.07854), (-0.06417, 0.4623, -0.1325), (-0.01577, 0.4623, 0.1136)], [], [(15, 9, 8, 16), (3, 2, 5, 4), (1, 4, 5, 0), (12, 7, 6, 13), (17, 15, 16, 14), (3, 8, 9, 6, 7, 2), (10, 11, 12, 13), (10, 13, 22, 21), (10, 17, 14, 1, 0, 11), (1, 14, 16, 8, 3, 4), (19, 18, 23, 20, 21, 22), (13, 6, 19, 22), (17, 10, 21, 20), (15, 17, 20, 23), (9, 15, 23, 18), (6, 9, 18, 19)])
_uv = me_cube_026.uv_layers.new(name='UVMap')
_uv.uv.foreach_set('vector', [0.3634, 0.7646, 0.3423, 0.7645, 0.3366, 0.7064, 0.3704, 0.7066, 0.3086, 0.9041, 0.3145, 0.8876, 0.3145, 0.9079, 0.314, 0.9081, 0.4533, 0.7064, 0.4473, 0.7398, 0.4468, 0.7393, 0.4468, 0.7064, 0.2691, 0.9218, 0.2585, 0.9339, 0.2587, 0.8997, 0.2682, 0.902, 0.3771, 0.7666, 0.3634, 0.7646, 0.3704, 0.7066, 0.3771, 0.7075, 0.332, 0.7071, 0.3366, 0.7064, 0.3423, 0.7645, 0.3341, 0.7658, 0.3296, 0.7341, 0.3297, 0.7269, 0.2987, 0.8998, 0.2987, 0.9329, 0.2691, 0.9218, 0.2682, 0.902, 0.2987, 0.8998, 0.2682, 0.902, 0.2703, 0.8893, 0.2926, 0.8876, 0.3913, 0.8094, 0.4058, 0.806, 0.4181, 0.8623, 0.4015, 0.8662, 0.3937, 0.8613, 0.3891, 0.8416, 0.4533, 0.7064, 0.4704, 0.7064, 0.4772, 0.7172, 0.462, 0.7475, 0.4518, 0.7475, 0.4473, 0.7398, 0.3902, 0.6925, 0.3772, 0.6889, 0.3742, 0.6738, 0.3883, 0.6607, 0.3988, 0.6636, 0.3988, 0.686, 0.2682, 0.902, 0.2587, 0.8997, 0.2633, 0.8876, 0.2703, 0.8893, 0.4058, 0.806, 0.3913, 0.8094, 0.3908, 0.7961, 0.4014, 0.7937, 0.4181, 0.7978, 0.4058, 0.806, 0.4014, 0.7937, 0.4104, 0.7877, 0.3423, 0.7645, 0.3634, 0.7646, 0.361, 0.7768, 0.3455, 0.7768, 0.3341, 0.7658, 0.3423, 0.7645, 0.3455, 0.7768, 0.3395, 0.7777])
me_cube_026.materials.append(mat_rock)
me_cube_026.update()
me_cube_027 = bpy.data.meshes.new('Cube.027')
me_cube_027.from_pydata([(-0.1996, -0.1996, 0.1996), (-0.1996, 0.1996, 0.1996), (-0.1981, 0.1996, 0.1996), (0.1996, -0.1996, 0.1135), (0.1132, -0.1996, 0.1996), (-0.1996, -0.1996, 0.01858), (0.1996, -0.1996, -0.02201), (0.1996, -0.05086, -0.002057), (-0.05542, 0.1996, 0.05748), (-0.1996, 0.1996, 0.07215)], [], [(5, 0, 1, 9), (2, 1, 0, 4), (6, 7, 3), (9, 1, 2, 8), (6, 3, 4, 0, 5), (4, 3, 7, 8, 2)])
_uv = me_cube_027.uv_layers.new(name='UVMap')
_uv.uv.foreach_set('vector', [0.2928, 0.9438, 0.3126, 0.9438, 0.3126, 0.9876, 0.2986, 0.9876, 0.4222, 0.6008, 0.4223, 0.6008, 0.4223, 0.6391, 0.398, 0.6508, 0.3742, 0.6457, 0.3757, 0.6322, 0.3846, 0.6508, 0.4124, 0.596, 0.4223, 0.6008, 0.4222, 0.6008, 0.4001, 0.6008, 0.2585, 0.9438, 0.2734, 0.9438, 0.2828, 0.9533, 0.2828, 0.9876, 0.263, 0.9876, 0.398, 0.6508, 0.3846, 0.6508, 0.3757, 0.6322, 0.4001, 0.6008, 0.4222, 0.6008])
me_cube_027.materials.append(mat_rock)
me_cube_027.update()
me_cube_028 = bpy.data.meshes.new('Cube.028')
me_cube_028.from_pydata([(0.1832, -0.1235, -0.1832), (0.1832, -0.1832, -0.1255), (-0.1832, -0.0101, -0.1832), (-0.1832, -0.1832, -0.1387), (-0.1141, -0.1832, -0.1793), (-0.1096, -0.1783, -0.1832), (-0.1832, 0.1832, -0.0904), (-0.1832, 0.05464, -0.1832), (-0.1832, -0.1832, -0.04786), (-0.1832, 0.1832, 0.07345), (0.1832, 0.1832, -0.09886), (0.1832, 0.06253, -0.1832), (-0.08014, 0.1657, -0.1832), (-0.07976, 0.1832, -0.1708), (0.1832, -0.1832, 0.02692), (-0.01524, 0.1832, 0.1573), (0.08689, -0.1832, 0.08696), (0.1832, 0.1832, 0.03357)], [], [(15, 9, 8, 16), (3, 2, 5, 4), (1, 4, 5, 0), (12, 7, 6, 13), (17, 15, 16, 14), (3, 8, 9, 6, 7, 2), (10, 11, 12, 13), (6, 9, 15, 17, 10, 13), (10, 17, 14, 1, 0, 11), (1, 14, 16, 8, 3, 4)])
_uv = me_cube_028.uv_layers.new(name='UVMap')
_uv.uv.foreach_set('vector', [0.4318, 0.7891, 0.4523, 0.7877, 0.4611, 0.8291, 0.4281, 0.8313, 0.4688, 0.5121, 0.4857, 0.5095, 0.4742, 0.5187, 0.4734, 0.5184, 0.4768, 0.5513, 0.4734, 0.5184, 0.4742, 0.5187, 0.4857, 0.5492, 0.3523, 0.9593, 0.3621, 0.9689, 0.3447, 0.9686, 0.35, 0.9592, 0.02872, 0.9658, 0.01516, 0.9658, 0.02287, 0.9257, 0.02945, 0.9257, 0.4657, 0.8313, 0.4611, 0.8291, 0.4523, 0.7877, 0.4606, 0.7917, 0.4663, 0.8075, 0.4667, 0.8143, 0.346, 0.9296, 0.3621, 0.9299, 0.3523, 0.9593, 0.35, 0.9592, 0.3447, 0.9686, 0.3345, 0.9651, 0.3296, 0.9454, 0.3377, 0.9268, 0.346, 0.9296, 0.35, 0.9592, 0.04323, 0.9658, 0.02872, 0.9658, 0.02945, 0.9257, 0.04615, 0.9257, 0.05247, 0.9322, 0.05247, 0.9526, 0.4768, 0.5513, 0.4659, 0.5554, 0.4592, 0.5468, 0.4623, 0.5146, 0.4688, 0.5121, 0.4734, 0.5184])
me_cube_028.materials.append(mat_rock)
me_cube_028.update()
me_cube_029 = bpy.data.meshes.new('Cube.029')
me_cube_029.from_pydata([(-0.2789, -0.2789, 0.2789), (-0.2789, 0.2789, 0.2789), (-0.2768, 0.2789, 0.2789), (0.2789, -0.2789, 0.1586), (0.1582, -0.2789, 0.2789), (-0.2789, -0.2789, -0.6275), (0.2789, -0.2789, -0.6349), (0.2789, -0.07107, -0.607), (-0.07745, 0.2789, -0.5405), (-0.2789, 0.2789, -0.5526)], [], [(5, 0, 1, 9), (2, 1, 0, 4), (6, 7, 3), (9, 1, 2, 8), (6, 3, 4, 0, 5), (4, 3, 7, 8, 2)])
_uv = me_cube_029.uv_layers.new(name='UVMap')
_uv.uv.foreach_set('vector', [0.1522, 0.7143, 0.1522, 0.8136, 0.09106, 0.8136, 0.09106, 0.7225, 0.1387, 0.8236, 0.139, 0.8236, 0.139, 0.8847, 0.09106, 0.8847, 0.2486, 0.8062, 0.2319, 0.8066, 0.2486, 0.7214, 0.1622, 0.7968, 0.1622, 0.7079, 0.1623, 0.708, 0.1773, 0.799, 0.3197, 0.7064, 0.3197, 0.7933, 0.3064, 0.8065, 0.2585, 0.8065, 0.2585, 0.7072, 0.2395, 0.7064, 0.2486, 0.7214, 0.2319, 0.8066, 0.1773, 0.799, 0.1623, 0.708])
me_cube_029.materials.append(mat_rock)
me_cube_029.update()
me_cube_030 = bpy.data.meshes.new('Cube.030')
me_cube_030.from_pydata([(-0.1995, -0.1995, -0.1995), (0.1995, 0.1995, -0.1995), (0.1995, -0.1961, -0.1995), (0.197, -0.1995, -0.1995), (0.1995, 0.1995, -0.02719), (0.1995, 0.0539, 0.0684), (-0.1995, 0.04477, -0.1995), (-0.1995, -0.1995, -0.07847), (-0.1383, 0.1995, -0.1995), (-0.03154, -0.1995, 0.1319), (0.04632, -0.06521, 0.1629), (0.01495, 0.1995, -0.007527)], [], [(10, 5, 4, 11), (1, 4, 5, 2), (8, 11, 4, 1), (2, 5, 10, 9, 3), (10, 11, 8, 6, 7, 9), (3, 9, 7, 0), (0, 7, 6)])
_uv = me_cube_030.uv_layers.new(name='UVMap')
_uv.uv.foreach_set('vector', [0.01754, 0.9003, 0.01516, 0.8821, 0.02335, 0.8649, 0.03428, 0.8699, 0.1622, 0.8883, 0.181, 0.8883, 0.1915, 0.9042, 0.1622, 0.9316, 0.3891, 0.9473, 0.4101, 0.9641, 0.4079, 0.9843, 0.3891, 0.9843, 0.1622, 0.9316, 0.1915, 0.9042, 0.2019, 0.9173, 0.1985, 0.932, 0.1622, 0.932, 0.01754, 0.9003, 0.03428, 0.8699, 0.0612, 0.8699, 0.06538, 0.8877, 0.05501, 0.9157, 0.02551, 0.9157, 0.2118, 0.8883, 0.2481, 0.9133, 0.2251, 0.9317, 0.2118, 0.9317, 0.06538, 0.9133, 0.05501, 0.9157, 0.06538, 0.8877])
me_cube_030.materials.append(mat_rock)
me_cube_030.update()
me_cube_031 = bpy.data.meshes.new('Cube.031')
me_cube_031.from_pydata([(0.1732, -0.1167, -0.1732), (0.1732, -0.1732, -0.1187), (-0.1732, -0.009546, -0.1732), (-0.1732, -0.1732, -0.1312), (-0.1079, -0.1732, -0.1695), (-0.1036, -0.1686, -0.1732), (-0.1732, 0.1732, -0.08547), (-0.1732, 0.05166, -0.1732), (-0.1732, -0.1732, -0.04525), (-0.1732, 0.1732, 0.06944), (0.1732, 0.1732, -0.09347), (0.1732, 0.05911, -0.1732), (-0.07576, 0.1566, -0.1732), (-0.0754, 0.1732, -0.1615), (0.1732, -0.1732, 0.02545), (-0.01441, 0.1732, 0.1487), (0.08214, -0.1732, 0.08221), (0.1732, 0.1732, 0.03173)], [], [(15, 9, 8, 16), (3, 2, 5, 4), (1, 4, 5, 0), (12, 7, 6, 13), (17, 15, 16, 14), (3, 8, 9, 6, 7, 2), (10, 11, 12, 13), (6, 9, 15, 17, 10, 13), (10, 17, 14, 1, 0, 11), (1, 14, 16, 8, 3, 4)])
_uv = me_cube_031.uv_layers.new(name='UVMap')
_uv.uv.foreach_set('vector', [0.4358, 0.6504, 0.4552, 0.6491, 0.4635, 0.6882, 0.4323, 0.6903, 0.2312, 0.8191, 0.2472, 0.8166, 0.2363, 0.8253, 0.2356, 0.825, 0.2388, 0.8561, 0.2356, 0.825, 0.2363, 0.8253, 0.2472, 0.8542, 0.2333, 0.9723, 0.2426, 0.9815, 0.2261, 0.9811, 0.2311, 0.9723, 0.4554, 0.9379, 0.4682, 0.9379, 0.4609, 0.9759, 0.4547, 0.9759, 0.4678, 0.6903, 0.4635, 0.6882, 0.4552, 0.6491, 0.463, 0.6529, 0.4684, 0.6677, 0.4688, 0.6742, 0.2273, 0.9443, 0.2426, 0.9445, 0.2333, 0.9723, 0.2311, 0.9723, 0.2261, 0.9811, 0.2165, 0.9779, 0.2118, 0.9593, 0.2195, 0.9417, 0.2273, 0.9443, 0.2311, 0.9723, 0.4417, 0.9379, 0.4554, 0.9379, 0.4547, 0.9759, 0.4389, 0.9759, 0.433, 0.9697, 0.433, 0.9504, 0.2388, 0.8561, 0.2284, 0.86, 0.2221, 0.8519, 0.225, 0.8214, 0.2312, 0.8191, 0.2356, 0.825])
me_cube_031.materials.append(mat_rock)
me_cube_031.update()
me_cube_032 = bpy.data.meshes.new('Cube.032')
me_cube_032.from_pydata([(-0.2006, -0.2006, 0.2006), (-0.2006, 0.2006, 0.2006), (-0.1991, 0.2006, 0.2006), (0.2006, -0.2006, 0.1141), (0.1138, -0.2006, 0.2006), (-0.2006, -0.2006, 0.01868), (0.2006, -0.2006, -0.02213), (0.2006, -0.05112, -0.002067), (-0.05571, 0.2006, 0.05778), (-0.2006, 0.2006, 0.07251)], [], [(5, 0, 1, 9), (2, 1, 0, 4), (6, 7, 3), (9, 1, 2, 8), (6, 3, 4, 0, 5), (4, 3, 7, 8, 2)])
_uv = me_cube_032.uv_layers.new(name='UVMap')
_uv.uv.foreach_set('vector', [0.4923, 0.9202, 0.4723, 0.9202, 0.4723, 0.8762, 0.4864, 0.8762, 0.3779, 0.8667, 0.378, 0.8666, 0.378, 0.9051, 0.3536, 0.9168, 0.3296, 0.9117, 0.3312, 0.8981, 0.3402, 0.9168, 0.3681, 0.8618, 0.378, 0.8666, 0.3779, 0.8667, 0.3557, 0.8667, 0.1622, 0.9419, 0.1771, 0.9419, 0.1866, 0.9515, 0.1866, 0.9859, 0.1666, 0.9859, 0.3536, 0.9168, 0.3402, 0.9168, 0.3312, 0.8981, 0.3557, 0.8667, 0.3779, 0.8667])
me_cube_032.materials.append(mat_rock)
me_cube_032.update()
me_cube_033 = bpy.data.meshes.new('Cube.033')
me_cube_033.from_pydata([(-0.2789, -0.2789, -0.2789), (0.2789, 0.2789, -0.2789), (0.2789, -0.2742, -0.2789), (0.2754, -0.2789, -0.2789), (0.2789, 0.2789, -0.03802), (0.2789, 0.07536, 0.09564), (-0.2789, 0.0626, -0.2789), (-0.2789, -0.2789, -0.1097), (-0.1934, 0.2789, -0.2789), (-0.0441, -0.2789, 0.1845), (0.06476, -0.09118, 0.2278), (0.0209, 0.2789, -0.01052)], [], [(10, 5, 4, 11), (1, 4, 5, 2), (8, 11, 4, 1), (2, 5, 10, 9, 3), (10, 11, 8, 6, 7, 9), (3, 9, 7, 0), (0, 7, 6)])
_uv = me_cube_033.uv_layers.new(name='UVMap')
_uv.uv.foreach_set('vector', [0.2973, 0.6455, 0.294, 0.62, 0.3054, 0.596, 0.3207, 0.6031, 0.314, 0.8776, 0.2877, 0.8776, 0.273, 0.8553, 0.314, 0.817, 0.433, 0.8762, 0.4624, 0.8997, 0.4594, 0.9279, 0.433, 0.9279, 0.314, 0.817, 0.273, 0.8553, 0.2585, 0.8371, 0.2633, 0.8165, 0.314, 0.8165, 0.2973, 0.6455, 0.3207, 0.6031, 0.3584, 0.6031, 0.3642, 0.6279, 0.3497, 0.6671, 0.3085, 0.6671, 0.2122, 0.8166, 0.2122, 0.8783, 0.1727, 0.8664, 0.1622, 0.8511, 0.3642, 0.6637, 0.3497, 0.6671, 0.3642, 0.6279])
me_cube_033.materials.append(mat_rock)
me_cube_033.update()
me_cube_034 = bpy.data.meshes.new('Cube.034')
me_cube_034.from_pydata([(0.2789, -0.188, -0.2789), (0.2789, -0.2789, -0.1912), (-0.2789, -0.01538, -0.2789), (-0.2789, -0.2789, -0.2113), (-0.1737, -0.2789, -0.273), (-0.1669, -0.2715, -0.2789), (-0.2789, 0.2789, -0.1377), (-0.2789, 0.08321, -0.2789), (-0.2789, -0.2789, -0.07288), (-0.2789, 0.2789, 0.1119), (0.2789, 0.2789, -0.1505), (0.2789, 0.09521, -0.2789), (-0.122, 0.2523, -0.2789), (-0.1215, 0.2789, -0.2601), (0.2789, -0.2789, 0.04099), (-0.02321, 0.2789, 0.2395), (0.1323, -0.2789, 0.1324), (0.2789, 0.2789, 0.05112)], [], [(15, 9, 8, 16), (3, 2, 5, 4), (1, 4, 5, 0), (12, 7, 6, 13), (17, 15, 16, 14), (3, 8, 9, 6, 7, 2), (10, 11, 12, 13), (6, 9, 15, 17, 10, 13), (10, 17, 14, 1, 0, 11), (1, 14, 16, 8, 3, 4)])
_uv = me_cube_034.uv_layers.new(name='UVMap')
_uv.uv.foreach_set('vector', [0.02085, 0.7195, 0.0521, 0.7174, 0.06541, 0.7804, 0.01516, 0.7838, 0.3859, 0.5135, 0.4115, 0.5095, 0.394, 0.5235, 0.3929, 0.523, 0.398, 0.5731, 0.3929, 0.523, 0.394, 0.5235, 0.4115, 0.57, 0.3642, 0.8371, 0.3791, 0.8518, 0.3527, 0.8513, 0.3606, 0.837, 0.0358, 0.8549, 0.01516, 0.8549, 0.0269, 0.7938, 0.03691, 0.7938, 0.07243, 0.7838, 0.06541, 0.7804, 0.0521, 0.7174, 0.06475, 0.7235, 0.0733, 0.7475, 0.074, 0.7579, 0.3545, 0.7919, 0.3791, 0.7924, 0.3642, 0.8371, 0.3606, 0.837, 0.3527, 0.8513, 0.3371, 0.8461, 0.3296, 0.8161, 0.342, 0.7877, 0.3545, 0.7919, 0.3606, 0.837, 0.0579, 0.8549, 0.0358, 0.8549, 0.03691, 0.7938, 0.06235, 0.7938, 0.07197, 0.8038, 0.07197, 0.8348, 0.398, 0.5731, 0.3814, 0.5794, 0.3712, 0.5663, 0.3759, 0.5172, 0.3859, 0.5135, 0.3929, 0.523])
me_cube_034.materials.append(mat_rock)
me_cube_034.update()
me_cube_035 = bpy.data.meshes.new('Cube.035')
me_cube_035.from_pydata([(-0.2789, -0.2789, 0.2789), (-0.2789, 0.2789, 0.2789), (-0.2768, 0.2789, 0.2789), (0.2789, -0.2789, 0.1586), (0.1582, -0.2789, 0.2789), (-0.2789, -0.2789, 0.02597), (0.2789, -0.2789, -0.03076), (0.2789, -0.07107, -0.002874), (-0.07745, 0.2789, 0.08033), (-0.2789, 0.2789, 0.1008)], [], [(5, 0, 1, 9), (2, 1, 0, 4), (6, 7, 3), (9, 1, 2, 8), (6, 3, 4, 0, 5), (4, 3, 7, 8, 2)])
_uv = me_cube_035.uv_layers.new(name='UVMap')
_uv.uv.foreach_set('vector', [0.4492, 0.5706, 0.4215, 0.5706, 0.4215, 0.5095, 0.441, 0.5095, 0.3611, 0.5163, 0.3612, 0.5162, 0.3612, 0.5697, 0.3273, 0.586, 0.294, 0.579, 0.2961, 0.56, 0.3086, 0.586, 0.3475, 0.5095, 0.3612, 0.5162, 0.3611, 0.5163, 0.3302, 0.5163, 0.423, 0.9373, 0.4022, 0.9373, 0.3891, 0.9241, 0.3891, 0.8762, 0.4168, 0.8762, 0.3273, 0.586, 0.3086, 0.586, 0.2961, 0.56, 0.3302, 0.5163, 0.3611, 0.5163])
me_cube_035.materials.append(mat_rock)
me_cube_035.update()
me_cube_036 = bpy.data.meshes.new('Cube.036')
me_cube_036.from_pydata([(-0.1098, -0.1098, -0.1098), (0.1098, 0.1098, -0.1098), (0.1098, -0.108, -0.1098), (0.1085, -0.1098, -0.1098), (0.1098, 0.1098, -0.01497), (0.1098, 0.02968, 0.03766), (-0.1098, 0.02465, -0.1098), (-0.1098, -0.1098, -0.0432), (-0.07615, 0.1098, -0.1098), (-0.01737, -0.1098, 0.07265), (0.0255, -0.03591, 0.08971), (0.008229, 0.1098, -0.004144)], [], [(10, 5, 4, 11), (1, 4, 5, 2), (8, 11, 4, 1), (2, 5, 10, 9, 3), (10, 11, 8, 6, 7, 9), (3, 9, 7, 0), (0, 7, 6)])
_uv = me_cube_036.uv_layers.new(name='UVMap')
_uv.uv.foreach_set('vector', [0.1232, 0.9675, 0.1219, 0.9574, 0.1264, 0.948, 0.1324, 0.9508, 0.4281, 0.8413, 0.4385, 0.8413, 0.4442, 0.8501, 0.4281, 0.8651, 0.4087, 0.6607, 0.4203, 0.67, 0.4191, 0.6811, 0.4087, 0.6811, 0.4281, 0.8651, 0.4442, 0.8501, 0.45, 0.8572, 0.4481, 0.8653, 0.4281, 0.8653, 0.1232, 0.9675, 0.1324, 0.9508, 0.1472, 0.9508, 0.1495, 0.9605, 0.1438, 0.976, 0.1276, 0.976, 0.4796, 0.8413, 0.4796, 0.8656, 0.4641, 0.8609, 0.4599, 0.8549, 0.1495, 0.9746, 0.1438, 0.976, 0.1495, 0.9605])
me_cube_036.materials.append(mat_rock)
me_cube_036.update()

# ---- objects
ob_camera = bpy.data.objects.new('Camera', cam_camera_001)
ob_area = bpy.data.objects.new('Area', light_area)
ob_insidelamp = bpy.data.objects.new('InsideLamp', me_cube_005)
ob_circle = bpy.data.objects.new('Circle', me_circle_001)
ob_insidelamp_001 = bpy.data.objects.new('InsideLamp.001', me_cube_047)
ob_cube_002 = bpy.data.objects.new('Cube.002', me_cube_006)
ob_cube_016 = bpy.data.objects.new('Cube.016', me_cube_007)
ob_cube_017 = bpy.data.objects.new('Cube.017', me_cube_008)
ob_cube_018 = bpy.data.objects.new('Cube.018', me_cube_020)
ob_cube_019 = bpy.data.objects.new('Cube.019', me_cube_021)
ob_cube_020 = bpy.data.objects.new('Cube.020', me_cube_022)
ob_cube_021 = bpy.data.objects.new('Cube.021', me_cube_037)
ob_cube = bpy.data.objects.new('Cube', me_cube_038)
ob_cube_001 = bpy.data.objects.new('Cube.001', me_cube_039)
ob_cube_022 = bpy.data.objects.new('Cube.022', me_cube_040)
ob_fence_001 = bpy.data.objects.new('Fence.001', me_cube_009)
ob_fence_006 = bpy.data.objects.new('Fence.006', me_cube_009)
ob_fence_007 = bpy.data.objects.new('Fence.007', me_cube_023)
ob_fence_002 = bpy.data.objects.new('Fence.002', me_cube_041)
ob_fence_003 = bpy.data.objects.new('Fence.003', me_cube_042)
ob_fence_005 = bpy.data.objects.new('Fence.005', me_cube_043)
ob_plane = bpy.data.objects.new('Plane', me_plane_001)
ob_cylinder = bpy.data.objects.new('Cylinder', me_cylinder)
ob_cylinder_001 = bpy.data.objects.new('Cylinder.001', me_cylinder_001)
ob_cylinder_002 = bpy.data.objects.new('Cylinder.002', me_cylinder_002)
ob_cylinder_003 = bpy.data.objects.new('Cylinder.003', me_cylinder_004)
ob_cylinder_004 = bpy.data.objects.new('Cylinder.004', me_cylinder_005)
ob_cylinder_005 = bpy.data.objects.new('Cylinder.005', me_cylinder_006)
ob_head = bpy.data.objects.new('Head', me_cube_014)
ob_handle = bpy.data.objects.new('Handle', me_cube_015)
ob_base = bpy.data.objects.new('Base', me_cube_002)
ob_pole = bpy.data.objects.new('Pole', me_cube_003)
ob_lamp = bpy.data.objects.new('Lamp', me_cube_004)
ob_base_001 = bpy.data.objects.new('Base.001', me_cube_044)
ob_pole_001 = bpy.data.objects.new('Pole.001', me_cube_045)
ob_lamp_001 = bpy.data.objects.new('Lamp.001', me_cube_046)
ob_cube_003 = bpy.data.objects.new('Cube.003', me_cube_024)
ob_cube_004 = bpy.data.objects.new('Cube.004', me_cube_025)
ob_cube_005 = bpy.data.objects.new('Cube.005', me_cube_026)
ob_cube_006 = bpy.data.objects.new('Cube.006', me_cube_027)
ob_cube_007 = bpy.data.objects.new('Cube.007', me_cube_028)
ob_cube_008 = bpy.data.objects.new('Cube.008', me_cube_029)
ob_cube_009 = bpy.data.objects.new('Cube.009', me_cube_030)
ob_cube_010 = bpy.data.objects.new('Cube.010', me_cube_031)
ob_cube_011 = bpy.data.objects.new('Cube.011', me_cube_032)
ob_cube_012 = bpy.data.objects.new('Cube.012', me_cube_033)
ob_cube_013 = bpy.data.objects.new('Cube.013', me_cube_034)
ob_cube_014 = bpy.data.objects.new('Cube.014', me_cube_035)
ob_cube_015 = bpy.data.objects.new('Cube.015', me_cube_036)

# ---- transforms, parenting, visibility, modifiers, constraints
ob_camera.location = (3.062, -7.079, 2.952)
ob_camera.rotation_euler = (1.25, 3.019e-06, 0.4433)
ob_area.location = (-4.164, -5.325, 3.64)
ob_area.rotation_euler = (1.117, -0.0, -0.6282)
ob_insidelamp.location = (1.027, -0.2902, 0.9213)
ob_circle.location = (0.0, 1.389, 0.7722)
ob_circle.rotation_euler = (1.571, -0.0, 0.0)
ob_insidelamp_001.location = (-0.678, 0.4346, 0.9213)
ob_insidelamp_001.rotation_euler = (0.0, -0.0, 3.142)
ob_cube_002.location = (0.0, 1.379, 0.7811)
ob_cube_002.rotation_euler = (0.0, -1.095, 0.0)
ob_cube_016.location = (0.0, 1.379, 0.7811)
ob_cube_016.rotation_euler = (-0.0, -1.769, -0.0)
ob_cube_017.location = (0.0, 1.379, 0.7811)
ob_cube_017.rotation_euler = (-0.0, -2.443, -0.0)
ob_cube_018.location = (0.0, 1.379, 0.7811)
ob_cube_018.rotation_euler = (-0.0, -3.118, -0.0)
ob_cube_019.location = (0.0, 1.379, 0.7811)
ob_cube_019.rotation_euler = (-0.0, -3.792, -0.0)
ob_cube_020.location = (0.0, 1.379, 0.7811)
ob_cube_020.rotation_euler = (-0.0, -4.466, -0.0)
ob_cube_021.location = (0.0, 1.379, 0.7811)
ob_cube_021.rotation_euler = (0.0, -5.14, 0.0)
ob_cube.location = (0.0, 1.383, 0.0)
ob_cube_001.location = (0.0, 0.9379, 0.0774)
ob_cube_022.location = (0.0, 0.6906, 0.06392)
ob_fence_001.location = (0.8313, -0.9971, 0.3583)
ob_fence_001.rotation_euler = (0.0, -0.0, -3.17)
ob_fence_006.location = (0.7956, 0.02524, 0.3583)
ob_fence_006.rotation_euler = (0.0, -0.0, -3.081)
ob_fence_007.location = (0.8099, 0.9761, 0.3583)
ob_fence_007.rotation_euler = (0.0, -0.0, -3.273)
ob_fence_002.location = (-0.4985, -1.119, 0.3583)
ob_fence_002.rotation_euler = (0.0, -0.0, -6.073)
ob_fence_003.location = (-0.6986, -2.091, 0.3583)
ob_fence_003.rotation_euler = (0.0, -0.0, -6.424)
ob_fence_005.location = (-0.7272, -0.1535, 0.3583)
ob_fence_005.rotation_euler = (0.0, -0.0, -6.265)
ob_plane.location = (0.0, 0.0, 0.0)
ob_cylinder.location = (1.751, -1.257, 0.07897)
ob_cylinder.rotation_euler = (0.0, -0.0, -0.372)
ob_cylinder_001.location = (1.231, -1.514, 0.07897)
ob_cylinder_001.rotation_euler = (0.0, -0.0, -0.372)
ob_cylinder_002.location = (1.444, -0.9839, 0.07897)
ob_cylinder_002.rotation_euler = (0.0, -0.0, -0.372)
ob_cylinder_003.location = (1.589, -1.86, 0.1448)
ob_cylinder_003.rotation_euler = (-1.592, -0.6988, -0.6177)
ob_cylinder_004.location = (1.715, -0.6308, 0.1533)
ob_cylinder_004.rotation_euler = (-1.592, -0.6988, -1.864)
ob_cylinder_005.location = (1.657, -0.7776, 0.1975)
ob_cylinder_005.rotation_euler = (-2.325, -0.3477, -2.838)
ob_head.location = (1.554, -0.9957, 0.1926)
ob_head.rotation_euler = (0.0, -0.3905, 0.0)
ob_handle.location = (1.498, -0.9948, 0.2848)
ob_handle.rotation_euler = (0.0, -0.3905, 0.0)
ob_base.location = (1.265, -0.2902, 0.1232)
ob_pole.location = (1.265, -0.2902, 0.3426)
ob_lamp.location = (1.027, -0.2902, 0.9213)
ob_base_001.location = (-0.9157, 0.4346, 0.1232)
ob_base_001.rotation_euler = (0.0, -0.0, 3.142)
ob_pole_001.location = (-0.9157, 0.4346, 0.3426)
ob_pole_001.rotation_euler = (0.0, -0.0, 3.142)
ob_lamp_001.location = (-0.678, 0.4346, 0.9213)
ob_lamp_001.rotation_euler = (0.0, -0.0, 3.142)
ob_cube_003.location = (1.555, 1.456, 1.421)
ob_cube_004.location = (1.726, 0.7755, 0.203)
ob_cube_004.rotation_euler = (0.0, -0.0, -2.654)
ob_cube_005.location = (1.664, -0.2182, 0.1941)
ob_cube_006.location = (1.068, 0.7607, 0.002244)
ob_cube_006.rotation_euler = (0.0, -0.0, -3.165)
ob_cube_007.location = (1.066, 0.192, 0.1925)
ob_cube_007.rotation_euler = (0.0, -0.0, 0.8582)
ob_cube_008.location = (-1.532, 1.488, 0.5439)
ob_cube_009.location = (-1.519, -1.689, 0.2075)
ob_cube_010.location = (-0.9272, -1.482, 0.1851)
ob_cube_011.location = (-1.586, -0.1431, 0.002244)
ob_cube_011.rotation_euler = (0.0, -0.0, -1.469)
ob_cube_012.location = (-1.644, 0.6269, 0.288)
ob_cube_013.location = (-1.086, -0.6713, 0.288)
ob_cube_013.rotation_euler = (0.0, -0.0, 0.7329)
ob_cube_014.location = (-1.612, -0.9947, -0.02461)
ob_cube_015.location = (-0.9737, -0.01639, 0.1224)
ob_cube_015.rotation_euler = (0.0, -0.0, -1.439)

# ---- collection membership
col_others.objects.link(ob_camera)
col_others.objects.link(ob_area)
col_emissions.objects.link(ob_insidelamp)
col_emissions.objects.link(ob_circle)
col_emissions.objects.link(ob_insidelamp_001)
col_portal.objects.link(ob_cube_002)
col_portal.objects.link(ob_cube_016)
col_portal.objects.link(ob_cube_017)
col_portal.objects.link(ob_cube_018)
col_portal.objects.link(ob_cube_019)
col_portal.objects.link(ob_cube_020)
col_portal.objects.link(ob_cube_021)
col_stairs.objects.link(ob_cube)
col_stairs.objects.link(ob_cube_001)
col_stairs.objects.link(ob_cube_022)
col_fences.objects.link(ob_fence_001)
col_fences.objects.link(ob_fence_006)
col_fences.objects.link(ob_fence_007)
col_fences.objects.link(ob_fence_002)
col_fences.objects.link(ob_fence_003)
col_fences.objects.link(ob_fence_005)
col_floor.objects.link(ob_plane)
col_trunks.objects.link(ob_cylinder)
col_trunks.objects.link(ob_cylinder_001)
col_trunks.objects.link(ob_cylinder_002)
col_trunks.objects.link(ob_cylinder_003)
col_trunks.objects.link(ob_cylinder_004)
col_trunks.objects.link(ob_cylinder_005)
col_axe.objects.link(ob_head)
col_axe.objects.link(ob_handle)
col_pole_lights.objects.link(ob_base)
col_pole_lights.objects.link(ob_pole)
col_pole_lights.objects.link(ob_lamp)
col_pole_lights.objects.link(ob_base_001)
col_pole_lights.objects.link(ob_pole_001)
col_pole_lights.objects.link(ob_lamp_001)
col_rocks.objects.link(ob_cube_003)
col_rocks.objects.link(ob_cube_004)
col_rocks.objects.link(ob_cube_005)
col_rocks.objects.link(ob_cube_006)
col_rocks.objects.link(ob_cube_007)
col_rocks.objects.link(ob_cube_008)
col_rocks.objects.link(ob_cube_009)
col_rocks.objects.link(ob_cube_010)
col_rocks.objects.link(ob_cube_011)
col_rocks.objects.link(ob_cube_012)
col_rocks.objects.link(ob_cube_013)
col_rocks.objects.link(ob_cube_014)
col_rocks.objects.link(ob_cube_015)

# ---- scene / render settings (as saved in the file)
scene.camera = ob_camera
scene.frame_start = 1; scene.frame_end = 250; scene.frame_set(198)
scene.render.engine = 'CYCLES'
scene.render.resolution_x = 4096
scene.render.resolution_y = 4096
scene.cycles.use_denoising = False
scene.cycles.samples = 256
scene.cycles.sampling_pattern = 'TABULATED_SOBOL'
scene.cycles.use_adaptive_sampling = False
scene.cycles.use_light_tree = False
scene.view_settings.view_transform = 'Filmic'
bpy.context.view_layer.update()

